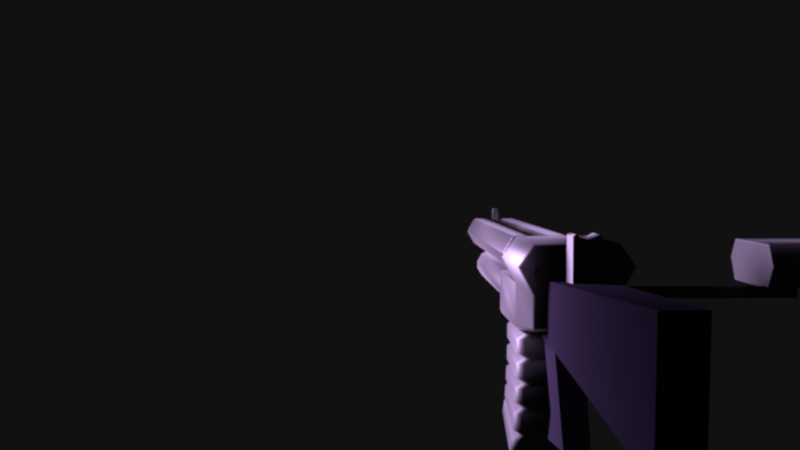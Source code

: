 # Source: autoshotgun.blend  (saved by Blender 2.79.0; exported with 4.5.12 LTS)
import bpy
from mathutils import Matrix  # noqa: F401  (used for matrix-valued properties, if any)

bpy.ops.wm.read_factory_settings(use_empty=True)
scene = bpy.context.scene
scene.name = 'Scene'

# ---- collections
col_collection_1 = bpy.data.collections.new('Collection 1'); scene.collection.children.link(col_collection_1)

# ---- materials (node trees are filled in below, after node groups)
mat_material_001 = bpy.data.materials.new('Material.001')
mat_material_001.alpha_threshold = 0.0
mat_material_001.roughness = 0.5
mat_material = bpy.data.materials.new('Material')
mat_material.alpha_threshold = 0.0
mat_material.roughness = 0.5
mat_material_002 = bpy.data.materials.new('Material.002')
mat_material_002.alpha_threshold = 0.0
mat_material_002.roughness = 0.5

# ---- node groups
ng_auto_smooth = bpy.data.node_groups.new('Auto Smooth', 'GeometryNodeTree')
_s = ng_auto_smooth.interface.new_socket(name='Geometry', in_out='OUTPUT', socket_type='NodeSocketGeometry')
_s = ng_auto_smooth.interface.new_socket(name='Geometry', in_out='INPUT', socket_type='NodeSocketGeometry')
_s = ng_auto_smooth.interface.new_socket(name='Angle', in_out='INPUT', socket_type='NodeSocketFloat')
_s.subtype = 'ANGLE'
_s.min_value = 0.0
_s.max_value = 3.142
ng_auto_smooth.is_modifier = True
_N = ng_auto_smooth.nodes; _L = ng_auto_smooth.links
n0 = _N.new('NodeGroupOutput'); n0.name = 'Group Output'; n0.location = (480, -100)
n1 = _N.new('NodeGroupInput'); n1.name = 'Group Input'; n1.location = (-420, -300)
n2 = _N.new('NodeGroupInput'); n2.name = 'Group Input.001'; n2.location = (-60, -100)
n3 = _N.new('GeometryNodeSetShadeSmooth'); n3.name = 'Set Shade Smooth'; n3.location = (120, -100)
n3.domain = 'EDGE'
n4 = _N.new('GeometryNodeSetShadeSmooth'); n4.name = 'Set Shade Smooth.001'; n4.location = (300, -100)
n5 = _N.new('GeometryNodeInputMeshEdgeAngle'); n5.name = 'Edge Angle'; n5.location = (-420, -220)
n6 = _N.new('GeometryNodeInputEdgeSmooth'); n6.name = 'Is Edge Smooth'; n6.location = (-60, -160)
n7 = _N.new('GeometryNodeInputShadeSmooth'); n7.name = 'Is Face Smooth'; n7.location = (-240, -340)
n8 = _N.new('FunctionNodeBooleanMath'); n8.name = 'Boolean Math'; n8.location = (-60, -220)
n9 = _N.new('FunctionNodeCompare'); n9.name = 'Compare'; n9.location = (-240, -180)
n9.operation = 'LESS_EQUAL'
_L.new(n5.outputs[0], n9.inputs[0])
_L.new(n4.outputs[0], n0.inputs[0])
_L.new(n1.outputs[1], n9.inputs[1])
_L.new(n9.outputs[0], n8.inputs[0])
_L.new(n7.outputs[0], n8.inputs[1])
_L.new(n2.outputs[0], n3.inputs[0])
_L.new(n6.outputs[0], n3.inputs[1])
_L.new(n3.outputs[0], n4.inputs[0])
_L.new(n8.outputs[0], n3.inputs[2])
n0.is_active_output = True

# ---- material node trees
mat_material_001.use_nodes = True; mat_material_001.node_tree.nodes.clear()
_N = mat_material_001.node_tree.nodes; _L = mat_material_001.node_tree.links
n0 = _N.new('ShaderNodeOutputMaterial'); n0.name = 'Material Output'; n0.location = (300, 300)
n1 = _N.new('ShaderNodeBsdfAnisotropic'); n1.name = 'Anisotropic BSDF'; n1.location = (10, 300)
n1.distribution = 'GGX'
n1.inputs[0].default_value = (0.2738, 0.2738, 0.2738, 1.0)
n1.inputs[1].default_value = 0.7472
n1.inputs[2].default_value = 0.2
_L.new(n1.outputs[0], n0.inputs[0])
n0.is_active_output = True
mat_material.use_nodes = True; mat_material.node_tree.nodes.clear()
_N = mat_material.node_tree.nodes; _L = mat_material.node_tree.links
n0 = _N.new('ShaderNodeOutputMaterial'); n0.name = 'Material Output'; n0.location = (300, 300)
n1 = _N.new('ShaderNodeBsdfPrincipled'); n1.name = 'Principled BSDF'; n1.location = (10, 300)
n1.width = 150
n1.subsurface_method = 'BURLEY'
n1.inputs[0].default_value = (0.01467, 0.01467, 0.01467, 1.0)
n1.inputs[1].default_value = 0.5667
n1.inputs[2].default_value = 0.5833
n1.inputs[3].default_value = 4.25
n1.inputs[9].default_value = (1.0, 1.0, 1.0)
n1.inputs[14].default_value = (0.8648, 0.8648, 0.8648, 1.0)
n1.inputs[15].default_value = 0.45
n1.inputs[24].default_value = 0.185
_L.new(n1.outputs[0], n0.inputs[0])
n0.is_active_output = True
mat_material_002.use_nodes = True; mat_material_002.node_tree.nodes.clear()
_N = mat_material_002.node_tree.nodes; _L = mat_material_002.node_tree.links
n0 = _N.new('ShaderNodeOutputMaterial'); n0.name = 'Material Output'; n0.location = (300, 300)
n1 = _N.new('ShaderNodeBsdfDiffuse'); n1.name = 'Diffuse BSDF'; n1.location = (10, 300)
n1.inputs[0].default_value = (0.0336, 0.02766, 0.04696, 1.0)
n1.inputs[1].default_value = 1.0
_L.new(n1.outputs[0], n0.inputs[0])
n0.is_active_output = True

# ---- world
world_world = bpy.data.worlds.new('World'); scene.world = world_world
world_world.color = (0.004896, 0.004896, 0.004896)
world_world.use_sun_shadow = False
world_world.sun_shadow_jitter_overblur = 0.0
world_world.cycles.sampling_method = 'MANUAL'

# ---- cameras
cam_camera = bpy.data.cameras.new('Camera')
cam_camera.clip_end = 100.0
cam_camera.lens = 35.0
cam_camera.sensor_width = 32.0
cam_camera.sensor_height = 18.0
cam_camera.display_size = 2.0
cam_camera.dof.focus_distance = 0.0

# ---- lights
light_point_001 = bpy.data.lights.new('Point.001', 'POINT')
light_point_001.color = (0.7598, 0.5168, 1.0)
light_point_001.transmission_factor = 0.0
light_point_001.energy = 20.0
light_point_001.shadow_buffer_clip_start = 0.5
light_point_001.shadow_soft_size = 0.1
light_point_001.shadow_maximum_resolution = 0.006
light_point_001.use_absolute_resolution = True
light_point_001.cycles.max_bounces = 0

# ---- meshes
me_cube_007 = bpy.data.meshes.new('Cube.007')
me_cube_007.from_pydata([(-0.01112, 0.002781, 0.006178), (-0.01112, 0.02503, 0.006178), (0.01112, 0.002781, 0.006178), (0.01112, 0.02503, 0.006178), (0.0, 0.02503, 0.006178), (0.0, 0.02503, 0.04783), (0.0, 0.002781, 0.006178), (0.0, 0.002781, 0.04783), (-0.009215, 0.002781, 0.05224), (-0.01112, 0.002781, 0.05104), (-0.01112, 0.02503, 0.05104), (-0.009215, 0.02503, 0.05224), (0.01112, 0.002781, 0.05104), (0.009215, 0.002781, 0.05224), (0.009215, 0.02503, 0.05224), (0.01112, 0.02503, 0.05104)], [], [(5, 11, 8, 7), (2, 12, 13, 7, 6), (0, 9, 10, 1), (4, 3, 2, 6), (1, 10, 11, 5, 4), (3, 15, 12, 2), (1, 4, 6, 0), (4, 5, 14, 15, 3), (14, 5, 7, 13), (8, 11, 10, 9), (14, 13, 12, 15), (6, 7, 8, 9, 0)])
me_cube_007.materials.append(mat_material_001)
me_cube_007.use_remesh_preserve_volume = False
me_cube_007.use_remesh_preserve_attributes = False
me_cube_007.use_mirror_vertex_groups = False
me_cube_007.update()
me_cube_006 = bpy.data.meshes.new('Cube.006')
me_cube_006.from_pydata([(-0.0355, -0.02894, 0.001096), (0.0355, -0.02894, 0.001096), (-0.03485, -0.02894, 0.04275), (-0.0481, -0.02894, 0.02415), (0.0481, -0.02894, 0.02415), (0.03485, -0.02894, 0.04275), (-0.03143, -0.02894, -0.04195), (-0.0355, -0.02894, -0.03786), (-0.03431, -0.02894, -0.04075), (-0.03143, 0.05647, -0.02953), (-0.03431, 0.05932, -0.02791), (0.0355, -0.02894, -0.03786), (0.03143, -0.02894, -0.04195), (0.03431, -0.02894, -0.04075), (0.03143, 0.05647, -0.02953), (0.03431, 0.05932, -0.02791), (-0.03345, 0.0605, 0.001096), (-0.0355, 0.05856, 0.001096), (0.0355, 0.05856, 0.001096), (0.03345, 0.0605, 0.001096), (-0.04591, 0.0605, 0.0239), (-0.0481, 0.05856, 0.02415), (-0.03385, 0.0605, 0.04082), (-0.03485, 0.05856, 0.04275), (0.03385, 0.0605, 0.04082), (0.03485, 0.05856, 0.04275), (0.04591, 0.0605, 0.0239), (0.0481, 0.05856, 0.02415), (-0.0355, 0.05856, -0.02513), (-0.03345, 0.0605, -0.02485), (-0.03484, 0.05984, -0.02654), (0.03345, 0.0605, -0.02485), (0.0355, 0.05856, -0.02513), (0.03484, 0.05984, -0.02654), (-0.0355, -0.0257, 0.001096), (-0.0481, -0.0257, 0.02415), (-0.0355, -0.0257, -0.03739), (0.0355, -0.0257, -0.03739), (0.0355, -0.0257, 0.001096), (0.0481, -0.0257, 0.02415), (-0.03485, -0.0257, 0.04275), (0.03485, -0.0257, 0.04275), (0.03218, -0.1301, 0.001096), (0.0355, -0.1267, 0.001096), (0.03453, -0.1291, 0.001096), (-0.0355, -0.1267, 0.001096), (-0.03218, -0.1301, 0.001096), (-0.03453, -0.1291, 0.001096), (0.03143, -0.1227, -0.04195), (0.02811, -0.126, -0.04195), (0.03046, -0.125, -0.04195), (0.0355, -0.1267, -0.03786), (0.03218, -0.1301, -0.03786), (0.03453, -0.1291, -0.03786), (0.03431, -0.1255, -0.04075), (0.03099, -0.1289, -0.04075), (0.03334, -0.1279, -0.04075), (-0.02811, -0.126, -0.04195), (-0.03143, -0.1227, -0.04195), (-0.03046, -0.125, -0.04195), (-0.03218, -0.1301, -0.03786), (-0.0355, -0.1267, -0.03786), (-0.03453, -0.1291, -0.03786), (-0.03099, -0.1289, -0.04075), (-0.03431, -0.1255, -0.04075), (-0.03334, -0.1279, -0.04075)], [], [(41, 5, 4, 39), (40, 23, 21, 35), (16, 20, 22, 24, 26, 19), (11, 51, 54, 13), (36, 34, 17, 28), (9, 14, 12, 6), (52, 42, 46, 60), (38, 39, 4, 1), (57, 49, 55, 63), (34, 35, 21, 17), (0, 7, 61, 45), (11, 1, 43, 51), (41, 40, 2, 5), (15, 10, 30, 29, 31, 33), (1, 4, 5, 2, 3, 0), (9, 6, 8, 10), (13, 15, 33, 32, 37, 11), (14, 9, 10, 15), (10, 8, 7, 36, 28, 30), (12, 14, 15, 13), (13, 54, 48, 12), (6, 58, 64, 8), (8, 64, 61, 7), (63, 55, 52, 60), (6, 12, 48, 50, 49, 57, 59, 58), (37, 38, 1, 11), (28, 29, 30), (31, 32, 33), (22, 20, 21, 23), (26, 24, 25, 27), (20, 16, 17, 21), (24, 22, 23, 25), (27, 18, 19, 26), (16, 29, 28, 17), (18, 32, 31, 19), (29, 16, 19, 31), (32, 18, 38, 37), (25, 23, 40, 41), (0, 3, 35, 34), (18, 27, 39, 38), (7, 0, 34, 36), (2, 40, 35, 3), (25, 41, 39, 27), (64, 58, 59, 65), (65, 59, 57, 63), (48, 54, 56, 50), (50, 56, 55, 49), (61, 64, 65, 62), (62, 65, 63, 60), (54, 51, 53, 56), (56, 53, 52, 55), (60, 46, 47, 62), (62, 47, 45, 61), (42, 52, 53, 44), (44, 53, 51, 43), (1, 0, 45, 47, 46, 42, 44, 43)])
me_cube_006.polygons.foreach_set('use_smooth', [True] * 56)
me_cube_006.materials.append(mat_material)
me_cube_006.use_remesh_preserve_volume = False
me_cube_006.use_remesh_preserve_attributes = False
me_cube_006.use_mirror_vertex_groups = False
me_cube_006.update()
me_cylinder_002 = bpy.data.meshes.new('Cylinder.002')
me_cylinder_002.from_pydata([(-0.01764, 0.02961, 0.0127), (-0.01764, -0.02961, 0.0127), (-0.02399, 0.02961, 0.01099), (-0.02399, -0.02961, 0.01099), (-0.02864, 0.02961, 0.006348), (-0.02864, -0.02961, 0.006348), (-0.03034, 0.02961, 2.459e-09), (-0.03034, -0.02961, 9.413e-11), (-0.02864, 0.02961, -0.006348), (-0.02864, -0.02961, -0.006348), (-0.02399, 0.02961, -0.01099), (-0.02399, -0.02961, -0.01099), (-0.01764, 0.02961, -0.0127), (-0.01764, -0.02961, -0.0127), (-0.01129, 0.02961, -0.01099), (-0.01129, -0.02961, -0.01099), (-0.006646, 0.02961, -0.006348), (-0.006646, -0.02961, -0.006348), (-0.004945, 0.02961, -2.271e-09), (-0.004945, -0.02961, -4.635e-09), (-0.006646, 0.02961, 0.006348), (-0.006646, -0.02961, 0.006348), (-0.01129, 0.02961, 0.01099), (-0.01129, -0.02961, 0.01099), (-0.01764, -0.02814, 0.0127), (-0.02399, -0.02814, 0.01099), (-0.02864, -0.02814, 0.006348), (-0.03034, -0.02814, 1.527e-10), (-0.02864, -0.02814, -0.006348), (-0.02399, -0.02814, -0.01099), (-0.01764, -0.02814, -0.0127), (-0.01129, -0.02814, -0.01099), (-0.006646, -0.02814, -0.006348), (-0.004945, -0.02814, -4.577e-09), (-0.006646, -0.02814, 0.006348), (-0.01129, -0.02814, 0.01099), (-0.02399, 0.02726, 0.01099), (-0.02864, 0.02726, 0.006348), (-0.03034, 0.02726, 2.441e-09), (-0.02864, 0.02726, -0.006348), (-0.02399, 0.02726, -0.01099), (-0.01764, 0.02726, -0.0127), (-0.01129, 0.02726, -0.01099), (-0.006646, 0.02726, -0.006348), (-0.004945, 0.02726, -2.288e-09), (-0.006646, 0.02726, 0.006348), (-0.01129, 0.02726, 0.01099), (-0.01764, 0.02726, 0.0127), (-0.01764, 0.02961, 0.01435), (-0.02481, 0.02961, 0.01242), (-0.02481, 0.02726, 0.01242), (-0.03007, 0.02961, 0.007174), (-0.03007, 0.02726, 0.007174), (-0.03199, 0.02961, 2.642e-09), (-0.03199, 0.02726, 2.623e-09), (-0.03007, 0.02961, -0.007173), (-0.03007, 0.02726, -0.007173), (-0.02481, 0.02961, -0.01242), (-0.02481, 0.02726, -0.01242), (-0.01764, 0.02961, -0.01435), (-0.01764, 0.02726, -0.01435), (-0.01047, 0.02961, -0.01242), (-0.01047, 0.02726, -0.01242), (-0.005216, 0.02961, -0.007174), (-0.005216, 0.02726, -0.007174), (-0.003294, 0.02961, -2.702e-09), (-0.003294, 0.02726, -2.722e-09), (-0.005216, 0.02961, 0.007173), (-0.005216, 0.02726, 0.007173), (-0.01047, 0.02961, 0.01242), (-0.01047, 0.02726, 0.01242), (-0.01764, 0.02726, 0.01435), (-0.01764, 0.01061, 0.01136), (-0.02332, 0.01061, 0.009839), (-0.02748, 0.01061, 0.005681), (-0.029, 0.01061, 1.759e-09), (-0.02748, 0.01061, -0.005681), (-0.02332, 0.01061, -0.009839), (-0.01764, 0.01061, -0.01136), (-0.01196, 0.01061, -0.009839), (-0.007801, 0.01061, -0.005681), (-0.006279, 0.01061, -2.473e-09), (-0.007801, 0.01061, 0.005681), (-0.01196, 0.01061, 0.009839), (-0.01764, 0.01406, 0.0127), (-0.01764, 0.01126, 0.01235), (-0.01764, 0.009964, 0.01235), (-0.01764, 0.007496, 0.0127), (-0.02399, 0.007496, 0.01099), (-0.02381, 0.009964, 0.01069), (-0.02381, 0.01126, 0.01069), (-0.02399, 0.01406, 0.01099), (-0.02864, 0.007496, 0.006348), (-0.02833, 0.009964, 0.006173), (-0.02833, 0.01126, 0.006173), (-0.02864, 0.01406, 0.006348), (-0.03034, 0.007496, 1.764e-09), (-0.02999, 0.009964, 1.838e-09), (-0.02999, 0.01126, 1.891e-09), (-0.03034, 0.01406, 2.02e-09), (-0.02864, 0.007496, -0.006348), (-0.02833, 0.009964, -0.006173), (-0.02833, 0.01126, -0.006173), (-0.02864, 0.01406, -0.006348), (-0.02399, 0.007496, -0.01099), (-0.02381, 0.009964, -0.01069), (-0.02381, 0.01126, -0.01069), (-0.02399, 0.01406, -0.01099), (-0.01764, 0.007496, -0.0127), (-0.01764, 0.009964, -0.01235), (-0.01764, 0.01126, -0.01235), (-0.01764, 0.01406, -0.0127), (-0.01129, 0.007496, -0.01099), (-0.01147, 0.009964, -0.01069), (-0.01147, 0.01126, -0.01069), (-0.01129, 0.01406, -0.01099), (-0.006646, 0.007496, -0.006348), (-0.006949, 0.009964, -0.006173), (-0.006949, 0.01126, -0.006173), (-0.006646, 0.01406, -0.006348), (-0.004945, 0.007496, -2.965e-09), (-0.005295, 0.009964, -2.761e-09), (-0.005295, 0.01126, -2.708e-09), (-0.004945, 0.01406, -2.709e-09), (-0.006646, 0.007496, 0.006348), (-0.006949, 0.009964, 0.006173), (-0.006949, 0.01126, 0.006173), (-0.006646, 0.01406, 0.006348), (-0.01129, 0.007496, 0.01099), (-0.01147, 0.009964, 0.01069), (-0.01147, 0.01126, 0.01069), (-0.01129, 0.01406, 0.01099)], [], [(24, 25, 3, 1), (25, 26, 5, 3), (26, 27, 7, 5), (27, 28, 9, 7), (28, 29, 11, 9), (29, 30, 13, 11), (30, 31, 15, 13), (31, 32, 17, 15), (32, 33, 19, 17), (33, 34, 21, 19), (3, 5, 7, 9, 11, 13, 15, 17, 19, 21, 23, 1), (34, 35, 23, 21), (35, 24, 1, 23), (0, 22, 20, 18, 16, 14, 12, 10, 8, 6, 4, 2), (93, 74, 75, 97), (125, 82, 83, 129), (121, 81, 82, 125), (117, 80, 81, 121), (113, 79, 80, 117), (109, 78, 79, 113), (105, 77, 78, 109), (101, 76, 77, 105), (97, 75, 76, 101), (72, 85, 90, 73), (20, 67, 65, 18), (10, 57, 55, 8), (47, 71, 50, 36), (42, 62, 64, 43), (0, 48, 69, 22), (14, 61, 59, 12), (4, 51, 49, 2), (41, 60, 62, 42), (40, 58, 60, 41), (18, 65, 63, 16), (8, 55, 53, 6), (39, 56, 58, 40), (48, 49, 50, 71), (49, 51, 52, 50), (51, 53, 54, 52), (53, 55, 56, 54), (55, 57, 58, 56), (57, 59, 60, 58), (59, 61, 62, 60), (61, 63, 64, 62), (63, 65, 66, 64), (65, 67, 68, 66), (67, 69, 70, 68), (69, 48, 71, 70), (43, 64, 66, 44), (36, 50, 52, 37), (44, 66, 68, 45), (6, 53, 51, 4), (16, 63, 61, 14), (37, 52, 54, 38), (2, 49, 48, 0), (45, 68, 70, 46), (38, 54, 56, 39), (12, 59, 57, 10), (22, 69, 67, 20), (46, 70, 71, 47), (73, 90, 94, 74), (74, 94, 98, 75), (75, 98, 102, 76), (76, 102, 106, 77), (77, 106, 110, 78), (78, 110, 114, 79), (79, 114, 118, 80), (80, 118, 122, 81), (81, 122, 126, 82), (82, 126, 130, 83), (129, 83, 72, 86), (87, 88, 25, 24), (47, 36, 91, 84), (128, 87, 24, 35), (36, 37, 95, 91), (88, 92, 26, 25), (37, 38, 99, 95), (92, 96, 27, 26), (38, 39, 103, 99), (96, 100, 28, 27), (39, 40, 107, 103), (100, 104, 29, 28), (40, 41, 111, 107), (104, 108, 30, 29), (41, 42, 115, 111), (108, 112, 31, 30), (42, 43, 119, 115), (112, 116, 32, 31), (43, 44, 123, 119), (116, 120, 33, 32), (44, 45, 127, 123), (120, 124, 34, 33), (45, 46, 131, 127), (86, 72, 73, 89), (46, 47, 84, 131), (89, 73, 74, 93), (87, 86, 89, 88), (91, 90, 85, 84), (88, 89, 93, 92), (95, 94, 90, 91), (92, 93, 97, 96), (99, 98, 94, 95), (96, 97, 101, 100), (103, 102, 98, 99), (100, 101, 105, 104), (107, 106, 102, 103), (104, 105, 109, 108), (111, 110, 106, 107), (108, 109, 113, 112), (115, 114, 110, 111), (112, 113, 117, 116), (119, 118, 114, 115), (116, 117, 121, 120), (123, 122, 118, 119), (120, 121, 125, 124), (127, 126, 122, 123), (124, 125, 129, 128), (131, 130, 126, 127), (128, 129, 86, 87), (84, 85, 130, 131), (83, 130, 85, 72), (124, 128, 35, 34)])
me_cylinder_002.polygons.foreach_set('use_smooth', [True] * 122)
me_cylinder_002.use_remesh_preserve_volume = False
me_cylinder_002.use_remesh_preserve_attributes = False
me_cylinder_002.use_mirror_vertex_groups = False
me_cylinder_002.update()
me_cylinder_003 = bpy.data.meshes.new('Cylinder.003')
me_cylinder_003.from_pydata([(0.01764, 0.02961, 0.0127), (0.01764, -0.02961, 0.0127), (0.02399, 0.02961, 0.01099), (0.02399, -0.02961, 0.01099), (0.02864, 0.02961, 0.006348), (0.02864, -0.02961, 0.006348), (0.03034, 0.02961, 2.459e-09), (0.03034, -0.02961, 9.413e-11), (0.02864, 0.02961, -0.006348), (0.02864, -0.02961, -0.006348), (0.02399, 0.02961, -0.01099), (0.02399, -0.02961, -0.01099), (0.01764, 0.02961, -0.0127), (0.01764, -0.02961, -0.0127), (0.01129, 0.02961, -0.01099), (0.01129, -0.02961, -0.01099), (0.006646, 0.02961, -0.006348), (0.006646, -0.02961, -0.006348), (0.004945, 0.02961, -2.271e-09), (0.004945, -0.02961, -4.635e-09), (0.006646, 0.02961, 0.006348), (0.006646, -0.02961, 0.006348), (0.01129, 0.02961, 0.01099), (0.01129, -0.02961, 0.01099), (0.01764, -0.02814, 0.0127), (0.02399, -0.02814, 0.01099), (0.02864, -0.02814, 0.006348), (0.03034, -0.02814, 1.527e-10), (0.02864, -0.02814, -0.006348), (0.02399, -0.02814, -0.01099), (0.01764, -0.02814, -0.0127), (0.01129, -0.02814, -0.01099), (0.006646, -0.02814, -0.006348), (0.004945, -0.02814, -4.577e-09), (0.006646, -0.02814, 0.006348), (0.01129, -0.02814, 0.01099), (0.02399, 0.02726, 0.01099), (0.02864, 0.02726, 0.006348), (0.03034, 0.02726, 2.441e-09), (0.02864, 0.02726, -0.006348), (0.02399, 0.02726, -0.01099), (0.01764, 0.02726, -0.0127), (0.01129, 0.02726, -0.01099), (0.006646, 0.02726, -0.006348), (0.004945, 0.02726, -2.288e-09), (0.006646, 0.02726, 0.006348), (0.01129, 0.02726, 0.01099), (0.01764, 0.02726, 0.0127), (0.01764, 0.02961, 0.01435), (0.02481, 0.02961, 0.01242), (0.02481, 0.02726, 0.01242), (0.03007, 0.02961, 0.007174), (0.03007, 0.02726, 0.007174), (0.03199, 0.02961, 2.642e-09), (0.03199, 0.02726, 2.623e-09), (0.03007, 0.02961, -0.007173), (0.03007, 0.02726, -0.007173), (0.02481, 0.02961, -0.01242), (0.02481, 0.02726, -0.01242), (0.01764, 0.02961, -0.01435), (0.01764, 0.02726, -0.01435), (0.01047, 0.02961, -0.01242), (0.01047, 0.02726, -0.01242), (0.005216, 0.02961, -0.007174), (0.005216, 0.02726, -0.007174), (0.003294, 0.02961, -2.702e-09), (0.003294, 0.02726, -2.722e-09), (0.005216, 0.02961, 0.007173), (0.005216, 0.02726, 0.007173), (0.01047, 0.02961, 0.01242), (0.01047, 0.02726, 0.01242), (0.01764, 0.02726, 0.01435), (0.01764, 0.01061, 0.01136), (0.02332, 0.01061, 0.009839), (0.02748, 0.01061, 0.005681), (0.029, 0.01061, 1.759e-09), (0.02748, 0.01061, -0.005681), (0.02332, 0.01061, -0.009839), (0.01764, 0.01061, -0.01136), (0.01196, 0.01061, -0.009839), (0.007801, 0.01061, -0.005681), (0.006279, 0.01061, -2.473e-09), (0.007801, 0.01061, 0.005681), (0.01196, 0.01061, 0.009839), (0.01764, 0.01406, 0.0127), (0.01764, 0.01126, 0.01235), (0.01764, 0.009964, 0.01235), (0.01764, 0.007496, 0.0127), (0.02399, 0.007496, 0.01099), (0.02381, 0.009964, 0.01069), (0.02381, 0.01126, 0.01069), (0.02399, 0.01406, 0.01099), (0.02864, 0.007496, 0.006348), (0.02833, 0.009964, 0.006173), (0.02833, 0.01126, 0.006173), (0.02864, 0.01406, 0.006348), (0.03034, 0.007496, 1.764e-09), (0.02999, 0.009964, 1.838e-09), (0.02999, 0.01126, 1.891e-09), (0.03034, 0.01406, 2.02e-09), (0.02864, 0.007496, -0.006348), (0.02833, 0.009964, -0.006173), (0.02833, 0.01126, -0.006173), (0.02864, 0.01406, -0.006348), (0.02399, 0.007496, -0.01099), (0.02381, 0.009964, -0.01069), (0.02381, 0.01126, -0.01069), (0.02399, 0.01406, -0.01099), (0.01764, 0.007496, -0.0127), (0.01764, 0.009964, -0.01235), (0.01764, 0.01126, -0.01235), (0.01764, 0.01406, -0.0127), (0.01129, 0.007496, -0.01099), (0.01147, 0.009964, -0.01069), (0.01147, 0.01126, -0.01069), (0.01129, 0.01406, -0.01099), (0.006646, 0.007496, -0.006348), (0.006949, 0.009964, -0.006173), (0.006949, 0.01126, -0.006173), (0.006646, 0.01406, -0.006348), (0.004945, 0.007496, -2.965e-09), (0.005295, 0.009964, -2.761e-09), (0.005295, 0.01126, -2.708e-09), (0.004945, 0.01406, -2.709e-09), (0.006646, 0.007496, 0.006348), (0.006949, 0.009964, 0.006173), (0.006949, 0.01126, 0.006173), (0.006646, 0.01406, 0.006348), (0.01129, 0.007496, 0.01099), (0.01147, 0.009964, 0.01069), (0.01147, 0.01126, 0.01069), (0.01129, 0.01406, 0.01099)], [], [(24, 1, 3, 25), (25, 3, 5, 26), (26, 5, 7, 27), (27, 7, 9, 28), (28, 9, 11, 29), (29, 11, 13, 30), (30, 13, 15, 31), (31, 15, 17, 32), (32, 17, 19, 33), (33, 19, 21, 34), (3, 1, 23, 21, 19, 17, 15, 13, 11, 9, 7, 5), (34, 21, 23, 35), (35, 23, 1, 24), (0, 2, 4, 6, 8, 10, 12, 14, 16, 18, 20, 22), (93, 97, 75, 74), (125, 129, 83, 82), (121, 125, 82, 81), (117, 121, 81, 80), (113, 117, 80, 79), (109, 113, 79, 78), (105, 109, 78, 77), (101, 105, 77, 76), (97, 101, 76, 75), (72, 73, 90, 85), (20, 18, 65, 67), (10, 8, 55, 57), (47, 36, 50, 71), (42, 43, 64, 62), (0, 22, 69, 48), (14, 12, 59, 61), (4, 2, 49, 51), (41, 42, 62, 60), (40, 41, 60, 58), (18, 16, 63, 65), (8, 6, 53, 55), (39, 40, 58, 56), (48, 71, 50, 49), (49, 50, 52, 51), (51, 52, 54, 53), (53, 54, 56, 55), (55, 56, 58, 57), (57, 58, 60, 59), (59, 60, 62, 61), (61, 62, 64, 63), (63, 64, 66, 65), (65, 66, 68, 67), (67, 68, 70, 69), (69, 70, 71, 48), (43, 44, 66, 64), (36, 37, 52, 50), (44, 45, 68, 66), (6, 4, 51, 53), (16, 14, 61, 63), (37, 38, 54, 52), (2, 0, 48, 49), (45, 46, 70, 68), (38, 39, 56, 54), (12, 10, 57, 59), (22, 20, 67, 69), (46, 47, 71, 70), (73, 74, 94, 90), (74, 75, 98, 94), (75, 76, 102, 98), (76, 77, 106, 102), (77, 78, 110, 106), (78, 79, 114, 110), (79, 80, 118, 114), (80, 81, 122, 118), (81, 82, 126, 122), (82, 83, 130, 126), (129, 86, 72, 83), (87, 24, 25, 88), (47, 84, 91, 36), (128, 35, 24, 87), (36, 91, 95, 37), (88, 25, 26, 92), (37, 95, 99, 38), (92, 26, 27, 96), (38, 99, 103, 39), (96, 27, 28, 100), (39, 103, 107, 40), (100, 28, 29, 104), (40, 107, 111, 41), (104, 29, 30, 108), (41, 111, 115, 42), (108, 30, 31, 112), (42, 115, 119, 43), (112, 31, 32, 116), (43, 119, 123, 44), (116, 32, 33, 120), (44, 123, 127, 45), (120, 33, 34, 124), (45, 127, 131, 46), (86, 89, 73, 72), (46, 131, 84, 47), (89, 93, 74, 73), (87, 88, 89, 86), (91, 84, 85, 90), (88, 92, 93, 89), (95, 91, 90, 94), (92, 96, 97, 93), (99, 95, 94, 98), (96, 100, 101, 97), (103, 99, 98, 102), (100, 104, 105, 101), (107, 103, 102, 106), (104, 108, 109, 105), (111, 107, 106, 110), (108, 112, 113, 109), (115, 111, 110, 114), (112, 116, 117, 113), (119, 115, 114, 118), (116, 120, 121, 117), (123, 119, 118, 122), (120, 124, 125, 121), (127, 123, 122, 126), (124, 128, 129, 125), (131, 127, 126, 130), (128, 87, 86, 129), (84, 131, 130, 85), (83, 72, 85, 130), (124, 34, 35, 128)])
me_cylinder_003.polygons.foreach_set('use_smooth', [True] * 122)
me_cylinder_003.use_remesh_preserve_volume = False
me_cylinder_003.use_remesh_preserve_attributes = False
me_cylinder_003.use_mirror_vertex_groups = False
me_cylinder_003.update()
me_cube_003 = bpy.data.meshes.new('Cube.003')
me_cube_003.from_pydata([(-0.02591, -0.128, -0.1387), (-0.03302, -0.1228, -0.1414), (-0.02946, -0.1273, -0.139), (-0.03207, -0.1254, -0.14), (-0.03302, -0.09429, -0.02161), (-0.02591, -0.1002, -0.02114), (-0.03207, -0.09727, -0.02137), (-0.02946, -0.09943, -0.0212), (-0.03302, -0.07486, -0.1666), (-0.02591, -0.06955, -0.1694), (-0.03207, -0.07222, -0.168), (-0.02946, -0.07027, -0.169), (-0.02591, -0.03404, -0.02641), (-0.03302, -0.04005, -0.02593), (-0.02946, -0.03486, -0.02634), (-0.03207, -0.03707, -0.02616), (0.03302, -0.1228, -0.1414), (0.02591, -0.128, -0.1387), (0.03207, -0.1254, -0.14), (0.02946, -0.1273, -0.139), (0.02591, -0.1002, -0.02114), (0.03302, -0.09429, -0.02161), (0.02946, -0.09943, -0.0212), (0.03207, -0.09727, -0.02137), (0.02591, -0.06955, -0.1694), (0.03302, -0.07486, -0.1666), (0.02946, -0.07027, -0.169), (0.03207, -0.07222, -0.168), (0.03302, -0.04005, -0.02593), (0.02591, -0.03404, -0.02641), (0.03207, -0.03707, -0.02616), (0.02946, -0.03486, -0.02634), (-0.02591, -0.1142, -0.1203), (-0.03302, -0.1087, -0.1223), (-0.02946, -0.1134, -0.1205), (-0.03207, -0.1114, -0.1212), (-0.03302, -0.1127, -0.1287), (-0.02591, -0.1181, -0.1264), (-0.03207, -0.1154, -0.1275), (-0.02946, -0.1173, -0.1267), (-0.0262, -0.1105, -0.1257), (-0.01908, -0.1161, -0.1235), (-0.02525, -0.1133, -0.1246), (-0.02264, -0.1153, -0.1237), (-0.02591, -0.1078, -0.1022), (-0.03302, -0.1021, -0.1033), (-0.02946, -0.107, -0.1023), (-0.03207, -0.1049, -0.1027), (-0.03302, -0.1043, -0.1113), (-0.02591, -0.1099, -0.1099), (-0.03207, -0.1071, -0.1105), (-0.02946, -0.1091, -0.11), (-0.0262, -0.1031, -0.1073), (-0.01908, -0.1089, -0.1062), (-0.02525, -0.1059, -0.1067), (-0.02264, -0.1081, -0.1063), (-0.02591, -0.1017, -0.08126), (-0.03302, -0.09575, -0.08191), (-0.02946, -0.1009, -0.08133), (-0.03207, -0.09878, -0.08157), (-0.03302, -0.09793, -0.09046), (-0.02591, -0.1039, -0.0897), (-0.03207, -0.1009, -0.09007), (-0.02946, -0.1031, -0.08979), (-0.0262, -0.09654, -0.0862), (-0.01908, -0.1026, -0.08549), (-0.02525, -0.09962, -0.08585), (-0.02264, -0.1018, -0.0856), (-0.02591, -0.09936, -0.05974), (-0.03302, -0.09339, -0.06022), (-0.02946, -0.09857, -0.0598), (-0.03207, -0.09641, -0.05998), (-0.03302, -0.09387, -0.06883), (-0.02591, -0.09985, -0.0683), (-0.03207, -0.09689, -0.06855), (-0.02946, -0.09906, -0.06836), (-0.0262, -0.09345, -0.06454), (-0.01908, -0.09949, -0.06402), (-0.02525, -0.09649, -0.06429), (-0.02264, -0.0987, -0.06409), (-0.02591, -0.09951, -0.03824), (-0.03302, -0.09358, -0.03871), (-0.02946, -0.09873, -0.0383), (-0.03207, -0.09657, -0.03847), (-0.03302, -0.09338, -0.04718), (-0.02591, -0.09931, -0.04672), (-0.03207, -0.09638, -0.04695), (-0.02946, -0.09853, -0.04678), (-0.0262, -0.09336, -0.04294), (-0.01908, -0.09935, -0.04247), (-0.02525, -0.09636, -0.0427), (-0.02264, -0.09856, -0.04253), (-0.02591, -0.03277, -0.05199), (-0.03302, -0.03884, -0.0515), (-0.02946, -0.0336, -0.05192), (-0.03207, -0.03584, -0.05174), (-0.03302, -0.03912, -0.04305), (-0.02591, -0.03307, -0.04353), (-0.03207, -0.03613, -0.04329), (-0.02946, -0.0339, -0.04346), (-0.01908, -0.03287, -0.04776), (-0.0262, -0.03885, -0.04728), (-0.02264, -0.03368, -0.0477), (-0.02525, -0.03587, -0.04752), (-0.02591, -0.03234, -0.0743), (-0.03302, -0.03851, -0.07376), (-0.02946, -0.0332, -0.07422), (-0.03207, -0.03548, -0.07403), (-0.03302, -0.03835, -0.06468), (-0.02591, -0.03224, -0.06518), (-0.03207, -0.03534, -0.06493), (-0.02946, -0.03308, -0.06512), (-0.01908, -0.03216, -0.06968), (-0.0262, -0.03819, -0.06919), (-0.02264, -0.03297, -0.06963), (-0.02525, -0.03517, -0.06945), (-0.02591, -0.03659, -0.09825), (-0.03302, -0.04279, -0.0975), (-0.02946, -0.03745, -0.09814), (-0.03207, -0.03974, -0.09787), (-0.03302, -0.04036, -0.08799), (-0.02591, -0.03416, -0.08865), (-0.03207, -0.03731, -0.08832), (-0.02946, -0.03502, -0.08855), (-0.01908, -0.03517, -0.09339), (-0.0262, -0.04126, -0.09276), (-0.02264, -0.03602, -0.09335), (-0.02525, -0.03825, -0.09311), (-0.02591, -0.04542, -0.1241), (-0.03302, -0.0513, -0.1231), (-0.02946, -0.04623, -0.1239), (-0.03207, -0.0484, -0.1236), (-0.03302, -0.04805, -0.1121), (-0.02591, -0.04198, -0.1129), (-0.03207, -0.04506, -0.1125), (-0.02946, -0.04282, -0.1128), (-0.01908, -0.04364, -0.1181), (-0.0262, -0.04952, -0.1176), (-0.02264, -0.04447, -0.1182), (-0.02525, -0.04662, -0.118), (-0.02591, -0.0575, -0.1528), (-0.03302, -0.06306, -0.1505), (-0.02946, -0.05826, -0.1525), (-0.03207, -0.0603, -0.1516), (-0.03302, -0.05757, -0.1404), (-0.02591, -0.05184, -0.1421), (-0.03207, -0.05473, -0.1412), (-0.02946, -0.05263, -0.1418), (-0.01908, -0.05439, -0.1472), (-0.0262, -0.06009, -0.1457), (-0.02264, -0.05526, -0.1473), (-0.02525, -0.05734, -0.1467), (0.03302, -0.03884, -0.0515), (0.02591, -0.03277, -0.05199), (0.03207, -0.03584, -0.05174), (0.02946, -0.0336, -0.05192), (0.02591, -0.03307, -0.04353), (0.03302, -0.03912, -0.04305), (0.02946, -0.0339, -0.04346), (0.03207, -0.03613, -0.04329), (0.0262, -0.03885, -0.04728), (0.01908, -0.03287, -0.04776), (0.02525, -0.03587, -0.04752), (0.02264, -0.03368, -0.0477), (0.03302, -0.03851, -0.07376), (0.02591, -0.03234, -0.0743), (0.03207, -0.03548, -0.07403), (0.02946, -0.0332, -0.07422), (0.02591, -0.03224, -0.06518), (0.03302, -0.03835, -0.06468), (0.02946, -0.03308, -0.06512), (0.03207, -0.03534, -0.06493), (0.0262, -0.03819, -0.06919), (0.01908, -0.03216, -0.06968), (0.02525, -0.03517, -0.06945), (0.02264, -0.03297, -0.06963), (0.03302, -0.04279, -0.0975), (0.02591, -0.03659, -0.09825), (0.03207, -0.03974, -0.09787), (0.02946, -0.03745, -0.09814), (0.02591, -0.03416, -0.08865), (0.03302, -0.04036, -0.08799), (0.02946, -0.03502, -0.08855), (0.03207, -0.03731, -0.08832), (0.0262, -0.04126, -0.09276), (0.01908, -0.03517, -0.09339), (0.02525, -0.03825, -0.09311), (0.02264, -0.03602, -0.09335), (0.03302, -0.0513, -0.1231), (0.02591, -0.04542, -0.1241), (0.03207, -0.0484, -0.1236), (0.02946, -0.04623, -0.1239), (0.02591, -0.04198, -0.1129), (0.03302, -0.04805, -0.1121), (0.02946, -0.04282, -0.1128), (0.03207, -0.04506, -0.1125), (0.0262, -0.04952, -0.1176), (0.01908, -0.04364, -0.1181), (0.02525, -0.04662, -0.118), (0.02264, -0.04447, -0.1182), (0.03302, -0.06306, -0.1505), (0.02591, -0.0575, -0.1528), (0.03207, -0.0603, -0.1516), (0.02946, -0.05826, -0.1525), (0.02591, -0.05184, -0.1421), (0.03302, -0.05757, -0.1404), (0.02946, -0.05263, -0.1418), (0.03207, -0.05473, -0.1412), (0.0262, -0.06009, -0.1457), (0.01908, -0.05439, -0.1472), (0.02525, -0.05734, -0.1467), (0.02264, -0.05526, -0.1473), (0.02591, -0.09931, -0.04672), (0.03302, -0.09338, -0.04718), (0.02946, -0.09853, -0.04678), (0.03207, -0.09638, -0.04695), (0.03302, -0.09358, -0.03871), (0.02591, -0.09951, -0.03824), (0.03207, -0.09657, -0.03847), (0.02946, -0.09873, -0.0383), (0.01908, -0.09935, -0.04247), (0.0262, -0.09336, -0.04294), (0.02264, -0.09856, -0.04253), (0.02525, -0.09636, -0.0427), (0.02591, -0.09985, -0.0683), (0.03302, -0.09387, -0.06883), (0.02946, -0.09906, -0.06836), (0.03207, -0.09689, -0.06855), (0.03302, -0.09339, -0.06022), (0.02591, -0.09936, -0.05974), (0.03207, -0.09641, -0.05998), (0.02946, -0.09857, -0.0598), (0.01908, -0.09949, -0.06402), (0.0262, -0.09345, -0.06454), (0.02264, -0.0987, -0.06409), (0.02525, -0.09649, -0.06429), (0.02591, -0.1039, -0.0897), (0.03302, -0.09793, -0.09046), (0.02946, -0.1031, -0.08979), (0.03207, -0.1009, -0.09007), (0.03302, -0.09575, -0.08191), (0.02591, -0.1017, -0.08126), (0.03207, -0.09878, -0.08157), (0.02946, -0.1009, -0.08133), (0.01908, -0.1026, -0.08549), (0.0262, -0.09654, -0.0862), (0.02264, -0.1018, -0.0856), (0.02525, -0.09962, -0.08585), (0.02591, -0.1099, -0.1099), (0.03302, -0.1043, -0.1113), (0.02946, -0.1091, -0.11), (0.03207, -0.1071, -0.1105), (0.03302, -0.1021, -0.1033), (0.02591, -0.1078, -0.1022), (0.03207, -0.1049, -0.1027), (0.02946, -0.107, -0.1023), (0.01908, -0.1089, -0.1062), (0.0262, -0.1031, -0.1073), (0.02264, -0.1081, -0.1063), (0.02525, -0.1059, -0.1067), (0.02591, -0.1181, -0.1264), (0.03302, -0.1127, -0.1287), (0.02946, -0.1173, -0.1267), (0.03207, -0.1154, -0.1275), (0.03302, -0.1087, -0.1223), (0.02591, -0.1142, -0.1203), (0.03207, -0.1114, -0.1212), (0.02946, -0.1134, -0.1205), (0.01908, -0.1161, -0.1235), (0.0262, -0.1105, -0.1257), (0.02264, -0.1153, -0.1237), (0.02525, -0.1133, -0.1246)], [], [(25, 200, 261, 16), (97, 156, 161, 100), (157, 216, 221, 160), (9, 140, 201, 24), (17, 260, 37, 0), (217, 20, 5, 80), (265, 248, 49, 32), (253, 236, 61, 44), (241, 224, 73, 56), (229, 212, 85, 68), (81, 4, 13, 96), (157, 28, 21, 216), (193, 252, 257, 196), (181, 240, 245, 184), (169, 228, 233, 172), (265, 32, 41, 268), (97, 12, 29, 156), (133, 192, 197, 136), (121, 180, 185, 124), (109, 168, 173, 112), (28, 30, 31, 29, 12, 14, 15, 13, 4, 6, 7, 5, 20, 22, 23, 21), (40, 149, 141, 36), (52, 137, 129, 48), (64, 125, 117, 60), (76, 113, 105, 72), (33, 144, 149, 40), (253, 44, 53, 256), (45, 132, 137, 52), (241, 56, 65, 244), (57, 120, 125, 64), (229, 68, 77, 232), (69, 108, 113, 76), (217, 80, 89, 220), (81, 96, 101, 88), (100, 161, 153, 92), (205, 264, 269, 208), (208, 269, 261, 200), (205, 188, 249, 264), (196, 257, 249, 188), (193, 176, 237, 252), (184, 245, 237, 176), (181, 164, 225, 240), (172, 233, 225, 164), (169, 152, 213, 228), (160, 221, 213, 152), (145, 204, 209, 148), (148, 209, 201, 140), (145, 128, 189, 204), (136, 197, 189, 128), (133, 116, 177, 192), (124, 185, 177, 116), (121, 104, 165, 180), (112, 173, 165, 104), (109, 92, 153, 168), (33, 48, 129, 144), (268, 41, 37, 260), (45, 60, 117, 132), (256, 53, 49, 248), (57, 72, 105, 120), (244, 65, 61, 236), (69, 84, 93, 108), (232, 77, 73, 224), (88, 101, 93, 84), (220, 89, 85, 212), (8, 10, 11, 9, 24, 26, 27, 25, 16, 18, 19, 17, 0, 2, 3, 1), (269, 264, 266, 271), (271, 266, 267, 270), (270, 267, 265, 268), (33, 40, 42, 35), (35, 42, 43, 34), (34, 43, 41, 32), (261, 269, 271, 263), (263, 271, 270, 262), (262, 270, 268, 260), (40, 36, 38, 42), (42, 38, 39, 43), (43, 39, 37, 41), (257, 252, 254, 259), (259, 254, 255, 258), (258, 255, 253, 256), (45, 52, 54, 47), (47, 54, 55, 46), (46, 55, 53, 44), (249, 257, 259, 251), (251, 259, 258, 250), (250, 258, 256, 248), (52, 48, 50, 54), (54, 50, 51, 55), (55, 51, 49, 53), (245, 240, 242, 247), (247, 242, 243, 246), (246, 243, 241, 244), (57, 64, 66, 59), (59, 66, 67, 58), (58, 67, 65, 56), (237, 245, 247, 239), (239, 247, 246, 238), (238, 246, 244, 236), (64, 60, 62, 66), (66, 62, 63, 67), (67, 63, 61, 65), (233, 228, 230, 235), (235, 230, 231, 234), (234, 231, 229, 232), (69, 76, 78, 71), (71, 78, 79, 70), (70, 79, 77, 68), (225, 233, 235, 227), (227, 235, 234, 226), (226, 234, 232, 224), (76, 72, 74, 78), (78, 74, 75, 79), (79, 75, 73, 77), (221, 216, 218, 223), (223, 218, 219, 222), (222, 219, 217, 220), (81, 88, 90, 83), (83, 90, 91, 82), (82, 91, 89, 80), (213, 221, 223, 215), (215, 223, 222, 214), (214, 222, 220, 212), (88, 84, 86, 90), (90, 86, 87, 91), (91, 87, 85, 89), (209, 204, 206, 211), (211, 206, 207, 210), (210, 207, 205, 208), (201, 209, 211, 203), (203, 211, 210, 202), (202, 210, 208, 200), (197, 192, 194, 199), (199, 194, 195, 198), (198, 195, 193, 196), (189, 197, 199, 191), (191, 199, 198, 190), (190, 198, 196, 188), (185, 180, 182, 187), (187, 182, 183, 186), (186, 183, 181, 184), (177, 185, 187, 179), (179, 187, 186, 178), (178, 186, 184, 176), (173, 168, 170, 175), (175, 170, 171, 174), (174, 171, 169, 172), (165, 173, 175, 167), (167, 175, 174, 166), (166, 174, 172, 164), (161, 156, 158, 163), (163, 158, 159, 162), (162, 159, 157, 160), (153, 161, 163, 155), (155, 163, 162, 154), (154, 162, 160, 152), (149, 144, 146, 151), (151, 146, 147, 150), (150, 147, 145, 148), (141, 149, 151, 143), (143, 151, 150, 142), (142, 150, 148, 140), (137, 132, 134, 139), (139, 134, 135, 138), (138, 135, 133, 136), (129, 137, 139, 131), (131, 139, 138, 130), (130, 138, 136, 128), (125, 120, 122, 127), (127, 122, 123, 126), (126, 123, 121, 124), (117, 125, 127, 119), (119, 127, 126, 118), (118, 126, 124, 116), (113, 108, 110, 115), (115, 110, 111, 114), (114, 111, 109, 112), (105, 113, 115, 107), (107, 115, 114, 106), (106, 114, 112, 104), (101, 96, 98, 103), (103, 98, 99, 102), (102, 99, 97, 100), (93, 101, 103, 95), (95, 103, 102, 94), (94, 102, 100, 92), (0, 37, 39, 2), (2, 39, 38, 3), (3, 38, 36, 1), (140, 9, 11, 142), (142, 11, 10, 143), (143, 10, 8, 141), (16, 261, 263, 18), (18, 263, 262, 19), (19, 262, 260, 17), (32, 49, 51, 34), (34, 51, 50, 35), (35, 50, 48, 33), (128, 145, 147, 130), (130, 147, 146, 131), (131, 146, 144, 129), (264, 249, 251, 266), (266, 251, 250, 267), (267, 250, 248, 265), (44, 61, 63, 46), (46, 63, 62, 47), (47, 62, 60, 45), (116, 133, 135, 118), (118, 135, 134, 119), (119, 134, 132, 117), (252, 237, 239, 254), (254, 239, 238, 255), (255, 238, 236, 253), (56, 73, 75, 58), (58, 75, 74, 59), (59, 74, 72, 57), (104, 121, 123, 106), (106, 123, 122, 107), (107, 122, 120, 105), (240, 225, 227, 242), (242, 227, 226, 243), (243, 226, 224, 241), (68, 85, 87, 70), (70, 87, 86, 71), (71, 86, 84, 69), (92, 109, 111, 94), (94, 111, 110, 95), (95, 110, 108, 93), (228, 213, 215, 230), (230, 215, 214, 231), (231, 214, 212, 229), (216, 21, 23, 218), (218, 23, 22, 219), (219, 22, 20, 217), (4, 81, 83, 6), (6, 83, 82, 7), (7, 82, 80, 5), (12, 97, 99, 14), (14, 99, 98, 15), (15, 98, 96, 13), (28, 157, 159, 30), (30, 159, 158, 31), (31, 158, 156, 29), (152, 169, 171, 154), (154, 171, 170, 155), (155, 170, 168, 153), (164, 181, 183, 166), (166, 183, 182, 167), (167, 182, 180, 165), (176, 193, 195, 178), (178, 195, 194, 179), (179, 194, 192, 177), (188, 205, 207, 190), (190, 207, 206, 191), (191, 206, 204, 189), (200, 25, 27, 202), (202, 27, 26, 203), (203, 26, 24, 201), (1, 36, 141, 8)])
me_cube_003.polygons.foreach_set('use_smooth', [True] * 258)
me_cube_003.materials.append(mat_material_001)
me_cube_003.use_remesh_preserve_volume = False
me_cube_003.use_remesh_preserve_attributes = False
me_cube_003.use_mirror_vertex_groups = False
me_cube_003.update()
me_cylinder_001 = bpy.data.meshes.new('Cylinder.001')
me_cylinder_001.from_pydata([(0.02245, -0.1001, 0.003139), (0.02945, -0.1001, -0.0009035), (0.03478, -0.1001, -0.01014), (0.03478, -0.1001, -0.01822), (0.02945, -0.1001, -0.02746), (0.02245, -0.1001, -0.0315), (0.01178, -0.1001, -0.0315), (0.00478, -0.1001, -0.02746), (-0.0005519, -0.1001, -0.01822), (-0.0005519, -0.1001, -0.01014), (0.00478, -0.1001, -0.0009035), (0.01178, -0.1001, 0.003139), (0.02755, -0.3462, -0.004196), (0.02055, -0.3462, -0.0001541), (0.02945, -0.3429, -0.0009035), (0.02245, -0.3429, 0.003139), (0.03098, -0.3462, -0.01822), (0.03098, -0.3462, -0.01014), (0.03478, -0.3429, -0.01822), (0.03478, -0.3429, -0.01014), (0.02055, -0.3462, -0.02821), (0.02755, -0.3462, -0.02417), (0.02245, -0.3429, -0.0315), (0.02945, -0.3429, -0.02746), (0.006682, -0.3462, -0.02417), (0.01368, -0.3462, -0.02821), (0.00478, -0.3429, -0.02746), (0.01178, -0.3429, -0.0315), (0.00325, -0.3462, -0.01014), (0.00325, -0.3462, -0.01822), (-0.000552, -0.3429, -0.01014), (-0.000552, -0.3429, -0.01822), (0.01368, -0.3462, -0.0001541), (0.006682, -0.3462, -0.004196), (0.01178, -0.3429, 0.003139), (0.00478, -0.3429, -0.0009035), (0.02945, -0.1028, -0.0009035), (0.02245, -0.1028, 0.003139), (0.03478, -0.1028, -0.01014), (0.03478, -0.1028, -0.01822), (0.01178, -0.1028, 0.003139), (0.00478, -0.1028, -0.0009035), (0.02945, -0.1028, -0.02746), (0.02245, -0.1028, -0.0315), (0.01178, -0.1028, -0.0315), (0.00478, -0.1028, -0.02746), (-0.0005519, -0.1028, -0.01822), (-0.0005519, -0.1028, -0.01014), (-0.02245, -0.1001, 0.003139), (-0.02945, -0.1001, -0.0009035), (-0.03478, -0.1001, -0.01014), (-0.03478, -0.1001, -0.01822), (-0.02945, -0.1001, -0.02746), (-0.02245, -0.1001, -0.0315), (-0.01178, -0.1001, -0.0315), (-0.00478, -0.1001, -0.02746), (0.0005519, -0.1001, -0.01822), (0.0005519, -0.1001, -0.01014), (-0.00478, -0.1001, -0.0009035), (-0.01178, -0.1001, 0.003139), (-0.02755, -0.3462, -0.004196), (-0.02055, -0.3462, -0.0001541), (-0.02945, -0.3429, -0.0009035), (-0.02245, -0.3429, 0.003139), (-0.03098, -0.3462, -0.01822), (-0.03098, -0.3462, -0.01014), (-0.03478, -0.3429, -0.01822), (-0.03478, -0.3429, -0.01014), (-0.02055, -0.3462, -0.02821), (-0.02755, -0.3462, -0.02417), (-0.02245, -0.3429, -0.0315), (-0.02945, -0.3429, -0.02746), (-0.006682, -0.3462, -0.02417), (-0.01368, -0.3462, -0.02821), (-0.00478, -0.3429, -0.02746), (-0.01178, -0.3429, -0.0315), (-0.00325, -0.3462, -0.01014), (-0.00325, -0.3462, -0.01822), (0.000552, -0.3429, -0.01014), (0.000552, -0.3429, -0.01822), (-0.01368, -0.3462, -0.0001541), (-0.006682, -0.3462, -0.004196), (-0.01178, -0.3429, 0.003139), (-0.00478, -0.3429, -0.0009035), (-0.02945, -0.1028, -0.0009035), (-0.02245, -0.1028, 0.003139), (-0.03478, -0.1028, -0.01014), (-0.03478, -0.1028, -0.01822), (-0.01178, -0.1028, 0.003139), (-0.00478, -0.1028, -0.0009035), (-0.02945, -0.1028, -0.02746), (-0.02245, -0.1028, -0.0315), (-0.01178, -0.1028, -0.0315), (-0.00478, -0.1028, -0.02746), (0.0005519, -0.1028, -0.01822), (0.0005519, -0.1028, -0.01014)], [], [(23, 18, 16, 21), (31, 26, 24, 29), (35, 30, 28, 33), (40, 34, 15, 37), (27, 22, 20, 25), (11, 40, 37, 0), (16, 17, 12, 13, 32, 33, 28, 29, 24, 25, 20, 21), (39, 18, 23, 42), (43, 22, 27, 44), (45, 26, 31, 46), (47, 30, 35, 41), (19, 14, 12, 17), (36, 14, 19, 38), (5, 43, 44, 6), (0, 1, 2, 3, 4, 5, 6, 7, 8, 9, 10, 11), (15, 34, 32, 13), (9, 47, 41, 10), (7, 45, 46, 8), (3, 39, 42, 4), (16, 18, 19, 17), (15, 13, 12, 14), (20, 22, 23, 21), (24, 26, 27, 25), (28, 30, 31, 29), (32, 34, 35, 33), (37, 15, 14, 36), (39, 3, 2, 38), (41, 35, 34, 40), (43, 5, 4, 42), (45, 7, 6, 44), (47, 9, 8, 46), (0, 37, 36, 1), (18, 39, 38, 19), (10, 41, 40, 11), (22, 43, 42, 23), (26, 45, 44, 27), (30, 47, 46, 31), (1, 36, 38, 2), (71, 69, 64, 66), (79, 77, 72, 74), (83, 81, 76, 78), (88, 85, 63, 82), (75, 73, 68, 70), (59, 48, 85, 88), (64, 69, 68, 73, 72, 77, 76, 81, 80, 61, 60, 65), (87, 90, 71, 66), (91, 92, 75, 70), (93, 94, 79, 74), (95, 89, 83, 78), (67, 65, 60, 62), (84, 86, 67, 62), (53, 54, 92, 91), (48, 59, 58, 57, 56, 55, 54, 53, 52, 51, 50, 49), (63, 61, 80, 82), (57, 58, 89, 95), (55, 56, 94, 93), (51, 52, 90, 87), (64, 65, 67, 66), (63, 62, 60, 61), (68, 69, 71, 70), (72, 73, 75, 74), (76, 77, 79, 78), (80, 81, 83, 82), (85, 84, 62, 63), (87, 86, 50, 51), (89, 88, 82, 83), (91, 90, 52, 53), (93, 92, 54, 55), (95, 94, 56, 57), (48, 49, 84, 85), (66, 67, 86, 87), (58, 59, 88, 89), (70, 71, 90, 91), (74, 75, 92, 93), (78, 79, 94, 95), (49, 50, 86, 84)])
me_cylinder_001.polygons.foreach_set('use_smooth', [True] * 76)
me_cylinder_001.materials.append(mat_material)
me_cylinder_001.use_remesh_preserve_volume = False
me_cylinder_001.use_remesh_preserve_attributes = False
me_cylinder_001.use_mirror_vertex_groups = False
me_cylinder_001.update()
me_cylinder = bpy.data.meshes.new('Cylinder')
me_cylinder.from_pydata([(0.01764, -0.1423, 0.03363), (0.02399, -0.1423, 0.03193), (0.02864, -0.1423, 0.02728), (0.03034, -0.1423, 0.02093), (0.02864, -0.1423, 0.01459), (0.02399, -0.1423, 0.009939), (0.01764, -0.1423, 0.008238), (0.01129, -0.1423, 0.009939), (0.006646, -0.1423, 0.01459), (0.004945, -0.1423, 0.02093), (0.006646, -0.1423, 0.02728), (0.01129, -0.1423, 0.03193), (0.01764, -0.1408, 0.03363), (0.02399, -0.1408, 0.03193), (0.02864, -0.1408, 0.02728), (0.03034, -0.1408, 0.02093), (0.02864, -0.1408, 0.01459), (0.02399, -0.1408, 0.009939), (0.01764, -0.1408, 0.008238), (0.01129, -0.1408, 0.009939), (0.006646, -0.1408, 0.01459), (0.004945, -0.1408, 0.02093), (0.006646, -0.1408, 0.02728), (0.01129, -0.1408, 0.03193), (-0.01764, -0.1423, 0.03363), (-0.02399, -0.1423, 0.03193), (-0.02864, -0.1423, 0.02728), (-0.03034, -0.1423, 0.02093), (-0.02864, -0.1423, 0.01459), (-0.02399, -0.1423, 0.009939), (-0.01764, -0.1423, 0.008238), (-0.01129, -0.1423, 0.009939), (-0.006646, -0.1423, 0.01459), (-0.004945, -0.1423, 0.02093), (-0.006646, -0.1423, 0.02728), (-0.01129, -0.1423, 0.03193), (-0.01764, -0.1408, 0.03363), (-0.02399, -0.1408, 0.03193), (-0.02864, -0.1408, 0.02728), (-0.03034, -0.1408, 0.02093), (-0.02864, -0.1408, 0.01459), (-0.02399, -0.1408, 0.009939), (-0.01764, -0.1408, 0.008238), (-0.01129, -0.1408, 0.009939), (-0.006646, -0.1408, 0.01459), (-0.004945, -0.1408, 0.02093), (-0.006646, -0.1408, 0.02728), (-0.01129, -0.1408, 0.03193), (0.004676, -0.4328, 0.0323), (0.007114, -0.4328, 0.03824), (-0.004676, -0.4328, 0.0323), (0.0, -0.4328, 0.02092), (-0.002522, -0.4328, 0.05208), (-0.002522, -0.4495, 0.05208), (0.002522, -0.4495, 0.05208), (0.002522, -0.4328, 0.05208), (-0.009276, -0.4328, 0.03824), (-0.006293, -0.4328, 0.03624), (-0.007507, -0.4328, 0.03765), (-0.02455, -0.4328, 0.03824), (-0.02821, -0.4328, 0.03634), (-0.02668, -0.4328, 0.03768), (0.02821, -0.4328, 0.03634), (0.02453, -0.4328, 0.03824), (0.02668, -0.4328, 0.03768), (-0.006293, -0.4328, 0.005594), (-0.009276, -0.4328, 0.003595), (-0.007507, -0.4328, 0.00418), (-0.03603, -0.4328, 0.01904), (-0.03603, -0.4328, 0.02279), (-0.03648, -0.4328, 0.02092), (0.009276, -0.4328, 0.003595), (0.006293, -0.4328, 0.005594), (0.007507, -0.4328, 0.00418), (0.03603, -0.4328, 0.02279), (0.03603, -0.4328, 0.01904), (0.03648, -0.4328, 0.02092), (-0.02495, -0.4328, 0.003595), (-0.0282, -0.4328, 0.005467), (-0.0268, -0.4328, 0.004143), (0.0282, -0.4328, 0.005467), (0.02495, -0.4328, 0.003595), (0.0268, -0.4328, 0.004143), (0.008196, -0.4495, 0.03662), (0.007114, -0.4478, 0.03824), (0.007114, -0.4495, 0.03824), (1.164e-10, -0.4495, 0.02516), (0.0, -0.4478, 0.02092), (0.0, -0.4495, 0.02092), (-0.004676, -0.4478, 0.0323), (-0.006168, -0.4495, 0.03169), (-0.004501, -0.4495, 0.0339), (-0.004676, -0.4495, 0.0323), (0.006168, -0.4495, 0.03169), (0.004676, -0.4478, 0.0323), (0.004501, -0.4495, 0.0339), (0.004676, -0.4495, 0.0323), (0.02694, -0.4495, 0.03531), (0.02821, -0.4478, 0.03634), (0.02821, -0.4495, 0.03634), (0.02433, -0.4495, 0.03662), (0.02453, -0.4478, 0.03824), (0.02453, -0.4495, 0.03824), (0.0259, -0.4495, 0.03622), (0.02668, -0.4478, 0.03768), (0.02668, -0.4495, 0.03768), (0.03452, -0.4495, 0.01965), (0.03603, -0.4478, 0.01904), (0.03603, -0.4495, 0.01904), (0.03452, -0.4495, 0.02218), (0.03603, -0.4478, 0.02279), (0.03603, -0.4495, 0.02279), (0.03482, -0.4495, 0.02092), (0.03648, -0.4478, 0.02092), (0.03648, -0.4495, 0.02092), (0.02472, -0.4495, 0.005208), (0.02495, -0.4478, 0.003595), (0.02495, -0.4495, 0.003595), (0.02692, -0.4495, 0.006477), (0.0282, -0.4478, 0.005467), (0.0282, -0.4495, 0.005467), (0.02597, -0.4495, 0.00558), (0.0268, -0.4478, 0.004143), (0.0268, -0.4495, 0.004143), (0.007686, -0.4495, 0.006448), (0.006293, -0.4478, 0.005594), (0.006293, -0.4495, 0.005594), (0.009536, -0.4495, 0.005208), (0.009276, -0.4478, 0.003595), (0.009276, -0.4495, 0.003595), (0.008439, -0.4495, 0.005571), (0.007507, -0.4478, 0.00418), (0.007507, -0.4495, 0.00418), (-0.02434, -0.4495, 0.03662), (-0.02455, -0.4478, 0.03824), (-0.02455, -0.4495, 0.03824), (-0.02695, -0.4495, 0.0353), (-0.02821, -0.4478, 0.03634), (-0.02821, -0.4495, 0.03634), (-0.02591, -0.4495, 0.03622), (-0.02668, -0.4478, 0.03768), (-0.02668, -0.4495, 0.03768), (-0.03452, -0.4495, 0.02218), (-0.03603, -0.4478, 0.02279), (-0.03603, -0.4495, 0.02279), (-0.03452, -0.4495, 0.01965), (-0.03603, -0.4478, 0.01904), (-0.03603, -0.4495, 0.01904), (-0.03482, -0.4495, 0.02092), (-0.03648, -0.4478, 0.02092), (-0.03648, -0.4495, 0.02092), (-0.02692, -0.4495, 0.006477), (-0.0282, -0.4478, 0.005467), (-0.0282, -0.4495, 0.005467), (-0.02472, -0.4495, 0.005208), (-0.02495, -0.4478, 0.003595), (-0.02495, -0.4495, 0.003595), (-0.02597, -0.4495, 0.00558), (-0.0268, -0.4478, 0.004143), (-0.0268, -0.4495, 0.004143), (-0.009536, -0.4495, 0.005208), (-0.009276, -0.4478, 0.003595), (-0.009276, -0.4495, 0.003595), (-0.007686, -0.4495, 0.006448), (-0.006293, -0.4478, 0.005594), (-0.006293, -0.4495, 0.005594), (-0.008439, -0.4495, 0.005571), (-0.007507, -0.4478, 0.00418), (-0.007507, -0.4495, 0.00418), (-0.007686, -0.4495, 0.03538), (-0.006293, -0.4478, 0.03624), (-0.006293, -0.4495, 0.03624), (-0.009536, -0.4495, 0.03662), (-0.009276, -0.4478, 0.03824), (-0.009276, -0.4495, 0.03824), (-0.008439, -0.4495, 0.03626), (-0.007507, -0.4478, 0.03765), (-0.007507, -0.4495, 0.03765), (0.008202, -0.1001, 0.03661), (0.007114, -0.1017, 0.03824), (0.007114, -0.1001, 0.03824), (0.0, -0.1017, 0.02092), (-1.164e-10, -0.1001, 0.02519), (-2.91e-11, -0.1001, 0.02092), (0.02433, -0.1001, 0.03661), (0.02453, -0.1017, 0.03824), (0.02453, -0.1001, 0.03824), (0.02694, -0.1001, 0.0353), (0.02821, -0.1017, 0.03634), (0.02821, -0.1001, 0.03634), (0.02668, -0.1017, 0.03768), (0.0259, -0.1001, 0.03621), (0.02668, -0.1001, 0.03768), (0.03451, -0.1001, 0.02218), (0.03603, -0.1017, 0.02279), (0.03603, -0.1001, 0.02279), (0.03451, -0.1001, 0.01965), (0.03603, -0.1017, 0.01904), (0.03603, -0.1001, 0.01904), (0.03481, -0.1001, 0.02092), (0.03648, -0.1017, 0.02092), (0.03648, -0.1001, 0.02092), (0.02691, -0.1001, 0.006483), (0.0282, -0.1017, 0.005467), (0.0282, -0.1001, 0.005467), (0.02472, -0.1001, 0.005218), (0.02495, -0.1017, 0.003595), (0.02495, -0.1001, 0.003595), (0.02596, -0.1001, 0.005589), (0.0268, -0.1017, 0.004143), (0.0268, -0.1001, 0.004143), (0.009538, -0.1001, 0.005218), (0.009276, -0.1017, 0.003595), (0.009276, -0.1001, 0.003595), (0.007695, -0.1001, 0.006453), (0.006293, -0.1017, 0.005594), (0.006293, -0.1001, 0.005594), (0.008445, -0.1001, 0.00558), (0.007507, -0.1017, 0.00418), (0.007507, -0.1001, 0.00418), (-0.02694, -0.1001, 0.03529), (-0.02821, -0.1017, 0.03634), (-0.02821, -0.1001, 0.03634), (-0.02434, -0.1001, 0.03661), (-0.02455, -0.1017, 0.03824), (-0.02455, -0.1001, 0.03824), (-0.02668, -0.1017, 0.03768), (-0.0259, -0.1001, 0.03621), (-0.02668, -0.1001, 0.03768), (-0.03451, -0.1001, 0.01965), (-0.03603, -0.1017, 0.01904), (-0.03603, -0.1001, 0.01904), (-0.03451, -0.1001, 0.02218), (-0.03603, -0.1017, 0.02279), (-0.03603, -0.1001, 0.02279), (-0.03481, -0.1001, 0.02092), (-0.03648, -0.1017, 0.02092), (-0.03648, -0.1001, 0.02092), (-0.02472, -0.1001, 0.005218), (-0.02495, -0.1017, 0.003595), (-0.02495, -0.1001, 0.003595), (-0.02691, -0.1001, 0.006483), (-0.0282, -0.1017, 0.005467), (-0.0282, -0.1001, 0.005467), (-0.02596, -0.1001, 0.005589), (-0.0268, -0.1017, 0.004143), (-0.0268, -0.1001, 0.004143), (-0.007695, -0.1001, 0.006453), (-0.006293, -0.1017, 0.005594), (-0.006293, -0.1001, 0.005594), (-0.009538, -0.1001, 0.005218), (-0.009276, -0.1017, 0.003595), (-0.009276, -0.1001, 0.003595), (-0.008445, -0.1001, 0.00558), (-0.007507, -0.1017, 0.00418), (-0.007507, -0.1001, 0.00418), (-0.009538, -0.1001, 0.03661), (-0.009276, -0.1017, 0.03824), (-0.009276, -0.1001, 0.03824), (-0.007695, -0.1001, 0.03538), (-0.006293, -0.1017, 0.03624), (-0.006293, -0.1001, 0.03624), (-0.008445, -0.1001, 0.03625), (-0.007507, -0.1017, 0.03765), (-0.007507, -0.1001, 0.03765), (-0.006177, -0.1001, 0.03168), (-0.004676, -0.1017, 0.0323), (-0.003052, -0.1001, 0.0323), (-0.004676, -0.1001, 0.0323), (0.004676, -0.1017, 0.0323), (0.006177, -0.1001, 0.03168), (0.003052, -0.1001, 0.0323), (0.004676, -0.1001, 0.0323), (-0.01098, -0.1001, 0.03246), (-0.01129, -0.1007, 0.03193), (-0.0112, -0.1003, 0.03209), (-0.01764, -0.1001, 0.03425), (-0.01764, -0.1007, 0.03363), (-0.01764, -0.1003, 0.03382), (-0.0291, -0.1001, 0.0142), (-0.02864, -0.1007, 0.01459), (-0.02877, -0.1003, 0.01445), (-0.02399, -0.1007, 0.009939), (-0.0243, -0.1001, 0.009403), (-0.02408, -0.1003, 0.009774), (-0.006646, -0.1007, 0.01459), (-0.006338, -0.1001, 0.01405), (-0.006583, -0.1003, 0.01436), (-0.01098, -0.1001, 0.009403), (-0.01129, -0.1007, 0.009939), (-0.0112, -0.1003, 0.009774), (-0.01764, -0.1001, 0.007619), (-0.01764, -0.1007, 0.008238), (-0.01764, -0.1003, 0.008048), (-0.02923, -0.1001, 0.02753), (-0.02864, -0.1007, 0.02728), (-0.02883, -0.1003, 0.02734), (-0.03034, -0.1007, 0.02093), (-0.03095, -0.1001, 0.02112), (-0.03053, -0.1003, 0.02103), (-0.02399, -0.1007, 0.03193), (-0.0243, -0.1001, 0.03246), (-0.02408, -0.1003, 0.03209), (0.01098, -0.1001, 0.03246), (0.01129, -0.1007, 0.03193), (0.0112, -0.1003, 0.03209), (0.01764, -0.1001, 0.03425), (0.01764, -0.1007, 0.03363), (0.01764, -0.1003, 0.03382), (0.006338, -0.1001, 0.01405), (0.006646, -0.1007, 0.01459), (0.006583, -0.1003, 0.01436), (0.005967, -0.1001, 0.02745), (0.006646, -0.1007, 0.02728), (0.006421, -0.1003, 0.0273), (0.01129, -0.1007, 0.009939), (0.01098, -0.1001, 0.009403), (0.0112, -0.1003, 0.009774), (0.004357, -0.1001, 0.02144), (0.004945, -0.1007, 0.02093), (0.004758, -0.1003, 0.02119), (-0.004945, -0.1007, 0.02093), (-0.004357, -0.1001, 0.02144), (-0.004758, -0.1003, 0.02119), (-0.006646, -0.1007, 0.02728), (-0.005967, -0.1001, 0.02745), (-0.006421, -0.1003, 0.0273), (0.01764, -0.1007, 0.008238), (0.01764, -0.1001, 0.007619), (0.01764, -0.1003, 0.008048), (0.0243, -0.1001, 0.03246), (0.02399, -0.1007, 0.03193), (0.02408, -0.1003, 0.03209), (0.02399, -0.1007, 0.009939), (0.0243, -0.1001, 0.009403), (0.02408, -0.1003, 0.009774), (0.02864, -0.1007, 0.01459), (0.0291, -0.1001, 0.0142), (0.02877, -0.1003, 0.01445), (0.02923, -0.1001, 0.02753), (0.02864, -0.1007, 0.02728), (0.02883, -0.1003, 0.02734), (0.03095, -0.1001, 0.02112), (0.03034, -0.1007, 0.02093), (0.03053, -0.1003, 0.02103)], [], [(12, 13, 1, 0), (13, 14, 2, 1), (14, 15, 3, 2), (15, 16, 4, 3), (16, 17, 5, 4), (17, 18, 6, 5), (18, 19, 7, 6), (19, 20, 8, 7), (20, 21, 9, 8), (21, 22, 10, 9), (1, 2, 3, 4, 5, 6, 7, 8, 9, 10, 11, 0), (22, 23, 11, 10), (23, 12, 0, 11), (36, 24, 25, 37), (37, 25, 26, 38), (38, 26, 27, 39), (39, 27, 28, 40), (40, 28, 29, 41), (41, 29, 30, 42), (42, 30, 31, 43), (43, 31, 32, 44), (44, 32, 33, 45), (45, 33, 34, 46), (25, 24, 35, 34, 33, 32, 31, 30, 29, 28, 27, 26), (46, 34, 35, 47), (47, 35, 24, 36), (48, 51, 87, 88, 86, 93, 95, 94), (113, 76, 74, 110), (122, 82, 80, 119), (65, 51, 87, 164), (69, 233, 236, 70), (76, 200, 194, 74), (152, 78, 79, 158), (161, 66, 67, 167), (89, 50, 57, 170), (90, 169, 175, 172, 133, 139, 136, 142, 148, 145, 151, 157, 154, 160, 166, 163, 86), (226, 61, 59, 224), (143, 69, 70, 149), (248, 181, 51, 65), (307, 12, 23, 304), (70, 236, 230, 68), (185, 63, 64, 190), (55, 52, 53, 54), (271, 270, 182, 265, 267), (93, 95, 54, 53, 91, 90, 86), (78, 242, 245, 79), (267, 266, 50, 48, 269, 271), (51, 72, 125, 87), (97, 103, 100, 83, 93, 86, 124, 130, 127, 115, 121, 118, 106, 112, 109), (324, 46, 47, 274), (82, 209, 203, 80), (60, 137, 140, 61), (215, 72, 51, 181), (51, 50, 89, 91, 90, 86, 88, 87), (95, 94, 48, 55, 54), (63, 49, 84, 101), (50, 89, 91, 53, 52), (73, 218, 212, 71), (64, 104, 98, 62), (48, 50, 52, 55), (63, 101, 104, 64), (107, 75, 76, 113), (74, 62, 98, 110), (197, 75, 80, 203), (75, 197, 200, 76), (206, 81, 71, 212), (81, 206, 209, 82), (221, 60, 61, 226), (72, 215, 218, 73), (60, 69, 143, 137), (56, 59, 134, 173), (79, 245, 239, 77), (230, 242, 78, 68), (67, 254, 248, 65), (239, 251, 66, 77), (58, 263, 257, 56), (66, 251, 254, 67), (57, 50, 266, 260), (57, 260, 263, 58), (269, 48, 49, 179), (176, 58, 56, 173), (221, 233, 69, 60), (257, 224, 59, 56), (190, 64, 62, 188), (188, 62, 74, 194), (167, 67, 65, 164), (170, 57, 58, 176), (149, 70, 68, 146), (68, 78, 152, 146), (131, 73, 71, 128), (61, 140, 134, 59), (80, 75, 107, 119), (116, 81, 82, 122), (158, 79, 77, 155), (77, 66, 161, 155), (71, 81, 116, 128), (125, 72, 73, 131), (89, 92, 91), (92, 90, 91), (93, 96, 95), (96, 94, 95), (84, 94, 96, 85), (85, 96, 93, 83), (100, 103, 105, 102), (102, 105, 104, 101), (103, 97, 99, 105), (105, 99, 98, 104), (136, 139, 141, 138), (138, 141, 140, 137), (139, 133, 135, 141), (141, 135, 134, 140), (175, 169, 171, 177), (177, 171, 170, 176), (172, 175, 177, 174), (174, 177, 176, 173), (166, 160, 162, 168), (168, 162, 161, 167), (163, 166, 168, 165), (165, 168, 167, 164), (148, 142, 144, 150), (150, 144, 143, 149), (145, 148, 150, 147), (147, 150, 149, 146), (130, 124, 126, 132), (132, 126, 125, 131), (127, 130, 132, 129), (129, 132, 131, 128), (112, 106, 108, 114), (114, 108, 107, 113), (109, 112, 114, 111), (111, 114, 113, 110), (157, 151, 153, 159), (159, 153, 152, 158), (154, 157, 159, 156), (156, 159, 158, 155), (121, 115, 117, 123), (123, 117, 116, 122), (118, 121, 123, 120), (120, 123, 122, 119), (110, 98, 99, 111), (111, 99, 97, 109), (101, 84, 85, 102), (102, 85, 83, 100), (87, 125, 126, 88), (88, 126, 124, 86), (128, 116, 117, 129), (129, 117, 115, 127), (119, 107, 108, 120), (120, 108, 106, 118), (142, 136, 138, 144), (144, 138, 137, 143), (133, 172, 174, 135), (135, 174, 173, 134), (89, 170, 171, 92), (92, 171, 169, 90), (146, 152, 153, 147), (147, 153, 151, 145), (155, 161, 162, 156), (156, 162, 160, 154), (164, 87, 88, 165), (165, 88, 86, 163), (49, 48, 94, 84), (265, 268, 267), (268, 266, 267), (269, 272, 271), (272, 270, 271), (196, 199, 201, 198), (198, 201, 200, 197), (199, 193, 195, 201), (201, 195, 194, 200), (205, 208, 210, 207), (207, 210, 209, 206), (208, 202, 204, 210), (210, 204, 203, 209), (214, 217, 219, 216), (216, 219, 218, 215), (217, 211, 213, 219), (219, 213, 212, 218), (232, 235, 237, 234), (234, 237, 236, 233), (235, 229, 231, 237), (237, 231, 230, 236), (241, 244, 246, 243), (243, 246, 245, 242), (244, 238, 240, 246), (246, 240, 239, 245), (250, 253, 255, 252), (252, 255, 254, 251), (253, 247, 249, 255), (255, 249, 248, 254), (259, 262, 264, 261), (261, 264, 263, 260), (262, 256, 258, 264), (264, 258, 257, 263), (185, 190, 192, 186), (186, 192, 191, 184), (190, 188, 189, 192), (192, 189, 187, 191), (221, 226, 228, 222), (222, 228, 227, 220), (226, 224, 225, 228), (228, 225, 223, 227), (188, 194, 195, 189), (189, 195, 193, 187), (197, 203, 204, 198), (198, 204, 202, 196), (206, 212, 213, 207), (207, 213, 211, 205), (215, 181, 183, 216), (216, 183, 182, 214), (184, 178, 180, 186), (186, 180, 179, 185), (269, 179, 180, 272), (272, 180, 178, 270), (181, 248, 249, 183), (183, 249, 247, 182), (251, 239, 240, 252), (252, 240, 238, 250), (242, 230, 231, 243), (243, 231, 229, 241), (233, 221, 222, 234), (234, 222, 220, 232), (256, 223, 225, 258), (258, 225, 224, 257), (260, 266, 268, 261), (261, 268, 265, 259), (179, 49, 63, 185), (285, 44, 45, 321), (340, 14, 13, 331), (292, 42, 43, 289), (333, 17, 16, 336), (313, 22, 21, 319), (277, 36, 37, 300), (300, 37, 38, 295), (310, 20, 19, 315), (270, 178, 184, 191, 187, 193, 342, 339, 330, 306, 303, 312, 318, 182), (327, 18, 17, 333), (343, 15, 14, 340), (331, 13, 12, 307), (282, 41, 42, 292), (319, 21, 20, 310), (321, 45, 46, 324), (182, 318, 309, 316, 328, 334, 337, 342, 193, 199, 196, 202, 208, 205, 211, 217, 214), (295, 38, 39, 297), (336, 16, 15, 343), (315, 19, 18, 327), (280, 40, 41, 282), (289, 43, 44, 285), (304, 23, 22, 313), (220, 227, 223, 256, 262, 259, 265, 182, 322, 325, 273, 276, 301, 294, 298, 232), (297, 39, 40, 280), (232, 298, 279, 283, 291, 288, 286, 322, 182, 247, 253, 250, 238, 244, 241, 229, 235), (276, 273, 275, 278), (278, 275, 274, 277), (283, 279, 281, 284), (284, 281, 280, 282), (286, 288, 290, 287), (287, 290, 289, 285), (288, 291, 293, 290), (290, 293, 292, 289), (298, 294, 296, 299), (299, 296, 295, 297), (301, 276, 278, 302), (302, 278, 277, 300), (279, 298, 299, 281), (281, 299, 297, 280), (294, 301, 302, 296), (296, 302, 300, 295), (291, 283, 284, 293), (293, 284, 282, 292), (310, 315, 317, 311), (311, 317, 316, 309), (309, 318, 320, 311), (311, 320, 319, 310), (313, 319, 320, 314), (314, 320, 318, 312), (312, 303, 305, 314), (314, 305, 304, 313), (322, 286, 287, 323), (323, 287, 285, 321), (325, 322, 323, 326), (326, 323, 321, 324), (273, 325, 326, 275), (275, 326, 324, 274), (303, 306, 308, 305), (305, 308, 307, 304), (315, 327, 329, 317), (317, 329, 328, 316), (306, 330, 332, 308), (308, 332, 331, 307), (334, 328, 329, 335), (335, 329, 327, 333), (330, 339, 341, 332), (332, 341, 340, 331), (333, 336, 338, 335), (335, 338, 337, 334), (343, 340, 341, 344), (344, 341, 339, 342), (336, 343, 344, 338), (338, 344, 342, 337), (274, 47, 36, 277)])
me_cylinder.polygons.foreach_set('use_smooth', [True] * 301)
me_cylinder.materials.append(mat_material)
me_cylinder.use_remesh_preserve_volume = False
me_cylinder.use_remesh_preserve_attributes = False
me_cylinder.use_mirror_vertex_groups = False
me_cylinder.update()
me_cube_002 = bpy.data.meshes.new('Cube.002')
me_cube_002.from_pydata([(-0.02529, -0.03728, -0.03326), (-0.02529, -0.04039, 0.005987), (-0.02529, 0.02688, -0.03143), (-0.02529, 0.01573, 0.01034), (0.02529, -0.03728, -0.03326), (0.02529, -0.04039, 0.005987), (0.02529, 0.02688, -0.03143), (0.02529, 0.01573, 0.01034), (-0.01118, 0.004972, -0.1318), (-0.01118, 0.06777, -0.1238), (0.01118, 0.004972, -0.1318), (0.01118, 0.06777, -0.1238), (-0.0141, 0.3047, -0.06575), (-0.0141, 0.3069, 0.02737), (0.0141, 0.3047, -0.06575), (0.0141, 0.3069, 0.02737), (-0.01223, -0.03362, -0.0418), (0.01223, -0.03362, -0.0418), (0.01223, 0.03042, -0.03943), (-0.01223, 0.03042, -0.03943), (-0.0115, 0.01747, -0.105), (0.0115, 0.05662, -0.09862), (0.0115, 0.01747, -0.105), (-0.0115, 0.05662, -0.09862), (0.01214, -0.01089, -0.0498), (-0.01214, 0.03374, -0.04693), (-0.01214, -0.01089, -0.0498), (0.01214, 0.03374, -0.04693)], [], [(0, 1, 3, 2), (7, 6, 14, 15), (6, 7, 5, 4), (4, 5, 1, 0), (22, 20, 8, 10), (7, 3, 1, 5), (9, 11, 10, 8), (23, 21, 11, 9), (20, 23, 9, 8), (21, 22, 10, 11), (12, 13, 15, 14), (6, 2, 12, 14), (3, 7, 15, 13), (2, 3, 13, 12), (6, 4, 17, 18), (0, 2, 19, 16), (2, 6, 18, 19), (4, 0, 16, 17), (27, 24, 22, 21), (26, 25, 23, 20), (25, 27, 21, 23), (24, 26, 20, 22), (17, 16, 26, 24), (19, 18, 27, 25), (16, 19, 25, 26), (18, 17, 24, 27)])
me_cube_002.materials.append(mat_material_002)
me_cube_002.use_remesh_preserve_volume = False
me_cube_002.use_remesh_preserve_attributes = False
me_cube_002.use_mirror_vertex_groups = False
me_cube_002.update()
me_cube_004 = bpy.data.meshes.new('Cube.004')
me_cube_004.from_pydata([(-0.02769, -0.2465, -0.03276), (-0.02769, -0.2741, -0.03276), (-0.03102, -0.2741, 0.002135), (-0.03102, -0.2465, 0.002135), (-0.03929, -0.2741, -0.01531), (-0.03929, -0.2465, -0.01531), (0.03929, -0.2465, -0.01531), (0.03929, -0.2741, -0.01531), (0.1266, -0.2501, -0.04207), (0.1267, -0.2699, -0.04169), (0.04203, -0.2487, -0.01848), (0.05538, -0.2501, -0.02369), (0.04434, -0.2497, -0.02014), (0.0555, -0.27, -0.02341), (0.04203, -0.2718, -0.01848), (0.04435, -0.2708, -0.02011), (0.02769, -0.2678, -0.03276), (0.03129, -0.2741, -0.02734), (0.02769, -0.2803, -0.03276), (0.02147, -0.2741, -0.03276), (0.02875, -0.2722, -0.03117), (0.03269, -0.2465, -0.02524), (0.02769, -0.2537, -0.03276), (0.02147, -0.2465, -0.03276), (0.02769, -0.2403, -0.03276), (0.02915, -0.2486, -0.03056), (0.03102, -0.2527, 0.002135), (0.0351, -0.2465, -0.006481), (0.03102, -0.2403, 0.002135), (0.0248, -0.2465, 0.002135), (0.03222, -0.2483, -0.0003888), (0.03784, -0.2741, -0.01225), (0.03102, -0.2677, 0.002135), (0.0248, -0.2741, 0.002135), (0.03102, -0.2803, 0.002135), (0.03302, -0.2722, -0.002078), (0.1255, -0.2696, -0.04628), (0.124, -0.2635, -0.05213), (0.1245, -0.2677, -0.05033), (0.1239, -0.2572, -0.05237), (0.126, -0.2501, -0.04454), (0.1245, -0.2521, -0.05011), (0.1275, -0.2502, -0.03863), (0.129, -0.2565, -0.0329), (0.1285, -0.252, -0.03461), (0.129, -0.2642, -0.03282), (0.1267, -0.2699, -0.04169), (0.1283, -0.2686, -0.03543), (0.04524, -0.2635, -0.03182), (0.05094, -0.2696, -0.02704), (0.04695, -0.2677, -0.03033), (0.03423, -0.2727, -0.02649), (0.0287, -0.267, -0.03217), (0.03032, -0.2713, -0.03051), (0.03235, -0.265, -0.031), (0.0383, -0.271, -0.02559), (0.03409, -0.2694, -0.02942), (0.0287, -0.2545, -0.03217), (0.03637, -0.2481, -0.02429), (0.03094, -0.2496, -0.02986), (0.05295, -0.2501, -0.0257), (0.04518, -0.2572, -0.03205), (0.04745, -0.2521, -0.03022), (0.0406, -0.2496, -0.02353), (0.03235, -0.2565, -0.031), (0.03477, -0.2515, -0.02881), (0.05117, -0.2565, -0.01282), (0.05378, -0.2502, -0.0196), (0.05193, -0.252, -0.01483), (0.0397, -0.2488, -0.01269), (0.03658, -0.2552, -0.004958), (0.03749, -0.2508, -0.007224), (0.03946, -0.256, -0.007487), (0.04242, -0.2497, -0.01516), (0.04032, -0.2516, -0.009735), (0.03658, -0.2652, -0.004958), (0.04179, -0.2718, -0.01787), (0.0381, -0.2698, -0.008741), (0.05564, -0.27, -0.02371), (0.05119, -0.2642, -0.01273), (0.05249, -0.2687, -0.01596), (0.04441, -0.2707, -0.02026), (0.03946, -0.2644, -0.007487), (0.0409, -0.2689, -0.01124), (0.1199, -0.2469, -0.04049), (0.1136, -0.2469, -0.0389), (0.1227, -0.2535, -0.02948), (0.1164, -0.2535, -0.02789), (0.1227, -0.2666, -0.02948), (0.1164, -0.2666, -0.02789), (0.1199, -0.2731, -0.04049), (0.1136, -0.2731, -0.0389), (0.1171, -0.2666, -0.05149), (0.1108, -0.2666, -0.04991), (0.1171, -0.2535, -0.05149), (0.1108, -0.2535, -0.04991), (0.1074, -0.2469, -0.03731), (0.1011, -0.2469, -0.03573), (0.1101, -0.2535, -0.02631), (0.1039, -0.2535, -0.02472), (0.1101, -0.2666, -0.02631), (0.1039, -0.2666, -0.02472), (0.1074, -0.2731, -0.03731), (0.1011, -0.2731, -0.03573), (0.1046, -0.2666, -0.04832), (0.0983, -0.2666, -0.04673), (0.1046, -0.2535, -0.04832), (0.0983, -0.2535, -0.04673), (0.09483, -0.2469, -0.03414), (0.08857, -0.2469, -0.03255), (0.09762, -0.2535, -0.02313), (0.09136, -0.2535, -0.02155), (0.09762, -0.2666, -0.02313), (0.09136, -0.2666, -0.02155), (0.09483, -0.2731, -0.03414), (0.08857, -0.2731, -0.03255), (0.09204, -0.2666, -0.04515), (0.08578, -0.2666, -0.04356), (0.09204, -0.2535, -0.04515), (0.08578, -0.2535, -0.04356), (0.08231, -0.2469, -0.03097), (0.07604, -0.2469, -0.02938), (0.0851, -0.2535, -0.01996), (0.07883, -0.2535, -0.01837), (0.0851, -0.2666, -0.01996), (0.07883, -0.2666, -0.01837), (0.08231, -0.2731, -0.03097), (0.07604, -0.2731, -0.02938), (0.07952, -0.2666, -0.04197), (0.07326, -0.2666, -0.04038), (0.07952, -0.2535, -0.04197), (0.07326, -0.2535, -0.04038), (0.06978, -0.2469, -0.02779), (0.06352, -0.2469, -0.0262), (0.07257, -0.2535, -0.01679), (0.06631, -0.2535, -0.0152), (0.07257, -0.2666, -0.01679), (0.06631, -0.2666, -0.0152), (0.06978, -0.2731, -0.02779), (0.06352, -0.2731, -0.0262), (0.06699, -0.2666, -0.0388), (0.06073, -0.2666, -0.03721), (0.06699, -0.2535, -0.0388), (0.06073, -0.2535, -0.03721), (0.05726, -0.2469, -0.02462), (0.051, -0.2469, -0.02303), (0.06005, -0.2535, -0.01361), (0.05378, -0.2535, -0.01202), (0.06005, -0.2666, -0.01361), (0.05378, -0.2666, -0.01202), (0.05726, -0.2731, -0.02462), (0.051, -0.2731, -0.02303), (0.05447, -0.2666, -0.03562), (0.04821, -0.2666, -0.03404), (0.05447, -0.2535, -0.03562), (0.04821, -0.2535, -0.03404), (-0.02681, -0.3017, -0.03111), (-0.02769, -0.3, -0.03276), (-0.02755, -0.3014, -0.03249), (-0.02998, -0.3017, 0.0004897), (-0.03102, -0.3, 0.002135), (-0.03085, -0.3014, 0.001869), (-0.02681, -0.2189, -0.03111), (-0.02769, -0.2205, -0.03276), (-0.02755, -0.2191, -0.03249), (-0.02998, -0.2189, 0.0004897), (-0.03102, -0.2205, 0.002135), (-0.03085, -0.2191, 0.001869), (0.02681, -0.3017, -0.03111), (0.02769, -0.3, -0.03276), (0.02755, -0.3014, -0.03249), (0.02998, -0.3017, 0.0004897), (0.03102, -0.3, 0.002135), (0.03085, -0.3014, 0.001869), (0.02681, -0.2189, -0.03111), (0.02769, -0.2205, -0.03276), (0.02755, -0.2191, -0.03249), (0.03102, -0.2205, 0.002135), (0.02998, -0.2189, 0.0004897), (0.03085, -0.2191, 0.001869), (-0.03929, -0.3, -0.01531), (-0.0374, -0.3017, -0.01517), (-0.03898, -0.3014, -0.01529), (-0.03929, -0.2205, -0.01531), (-0.0374, -0.2189, -0.01517), (-0.03898, -0.2191, -0.01529), (0.0374, -0.2189, -0.01517), (0.03929, -0.2205, -0.01531), (0.03898, -0.2191, -0.01529), (0.03929, -0.3, -0.01531), (0.0374, -0.3017, -0.01517), (0.03898, -0.3014, -0.01529), (0.02207, -0.2223, -0.005175), (0.02207, -0.2223, 0.0006845), (0.02207, -0.1302, -0.005175), (0.02207, -0.1302, 0.0006845), (0.03242, -0.2223, -0.005175), (0.03242, -0.2223, 0.005175), (0.03242, -0.1302, -0.005175), (0.03242, -0.1302, 0.005175), (0.02207, -0.07892, 0.0006845), (0.02207, -0.07892, -0.005175), (0.03242, -0.07892, -0.005175), (0.03242, -0.07892, 0.005175), (0.03358, -0.01694, 0.03891), (0.03413, -0.01789, 0.03986), (0.03413, -0.01694, 0.03986), (0.03358, -0.1054, 0.03891), (0.03413, -0.1045, 0.03986), (0.03413, -0.1054, 0.03986), (0.04305, -0.01694, 0.02251), (0.04413, -0.01789, 0.02254), (0.04413, -0.01694, 0.02254), (0.04305, -0.1054, 0.02251), (0.04413, -0.1045, 0.02254), (0.04413, -0.1054, 0.02254), (0.03355, -0.01694, 0.003883), (0.03413, -0.01789, 0.002933), (0.03413, -0.01694, 0.002933), (0.03355, -0.1054, 0.003883), (0.03413, -0.1045, 0.002933), (0.03413, -0.1054, 0.002933), (-0.03166, -0.01694, 0.003883), (-0.03224, -0.01789, 0.002933), (-0.03224, -0.01694, 0.002933), (-0.03166, -0.1054, 0.003883), (-0.03224, -0.1045, 0.002933), (-0.03224, -0.1054, 0.002933), (-0.04116, -0.01694, 0.02251), (-0.04224, -0.01789, 0.02254), (-0.04224, -0.01694, 0.02254), (-0.04116, -0.1054, 0.02251), (-0.04224, -0.1045, 0.02254), (-0.04224, -0.1054, 0.02254), (-0.03224, -0.01789, 0.03986), (-0.03169, -0.01694, 0.03891), (-0.03224, -0.01694, 0.03986), (-0.03224, -0.1045, 0.03986), (-0.03169, -0.1054, 0.03891), (-0.03224, -0.1054, 0.03986)], [], [(18, 17, 7, 189, 169), (157, 180, 4, 1), (57, 52, 16, 22), (14, 76, 31, 7), (0, 23, 22, 16, 19, 1), (177, 166, 3, 29, 28), (180, 160, 2, 4), (1, 4, 5, 0), (10, 58, 21, 6), (75, 70, 26, 32), (162, 184, 165, 178, 186, 174), (187, 177, 28, 27, 6), (51, 14, 7, 17), (69, 10, 6, 27), (15, 55, 49, 13), (34, 33, 2, 160, 172), (4, 2, 3, 5), (0, 5, 183, 163), (26, 29, 3, 2, 33, 32), (168, 190, 171, 159, 181, 156), (175, 187, 6, 21, 24), (5, 3, 166, 183), (12, 63, 58, 10), (14, 51, 55, 15), (76, 14, 15, 81), (73, 12, 10, 69), (67, 11, 12, 73), (11, 60, 63, 12), (52, 57, 64, 54), (54, 64, 61, 48), (72, 82, 79, 66), (70, 75, 82, 72), (81, 15, 13, 78), (16, 20, 17, 18, 19), (21, 25, 22, 23, 24), (26, 30, 27, 28, 29), (31, 35, 32, 33, 34), (55, 51, 53, 56), (56, 53, 52, 54), (58, 63, 65, 59), (59, 65, 64, 57), (49, 55, 56, 50), (50, 56, 54, 48), (63, 60, 62, 65), (65, 62, 61, 64), (73, 69, 71, 74), (74, 71, 70, 72), (76, 81, 83, 77), (77, 83, 82, 75), (67, 73, 74, 68), (68, 74, 72, 66), (81, 78, 80, 83), (83, 80, 79, 82), (16, 52, 53, 20), (20, 53, 51, 17), (21, 58, 59, 25), (25, 59, 57, 22), (26, 70, 71, 30), (30, 71, 69, 27), (31, 76, 77, 35), (35, 77, 75, 32), (7, 31, 34, 172, 189), (39, 41, 40, 8, 42, 44, 43, 45, 47, 46, 9, 36, 38, 37), (79, 80, 47, 45), (47, 80, 78, 46), (68, 66, 43, 44), (67, 68, 44, 42), (61, 62, 41, 39), (41, 62, 60, 40), (50, 48, 37, 38), (49, 50, 38, 36), (11, 67, 42, 8), (13, 49, 36, 9), (43, 66, 79, 45), (40, 60, 11, 8), (46, 78, 13, 9), (37, 48, 61, 39), (84, 85, 87, 86), (86, 87, 89, 88), (88, 89, 91, 90), (90, 91, 93, 92), (87, 85, 95, 93, 91, 89), (92, 93, 95, 94), (94, 95, 85, 84), (84, 86, 88, 90, 92, 94), (96, 97, 99, 98), (98, 99, 101, 100), (100, 101, 103, 102), (102, 103, 105, 104), (99, 97, 107, 105, 103, 101), (104, 105, 107, 106), (106, 107, 97, 96), (96, 98, 100, 102, 104, 106), (108, 109, 111, 110), (110, 111, 113, 112), (112, 113, 115, 114), (114, 115, 117, 116), (111, 109, 119, 117, 115, 113), (116, 117, 119, 118), (118, 119, 109, 108), (108, 110, 112, 114, 116, 118), (120, 121, 123, 122), (122, 123, 125, 124), (124, 125, 127, 126), (126, 127, 129, 128), (123, 121, 131, 129, 127, 125), (128, 129, 131, 130), (130, 131, 121, 120), (120, 122, 124, 126, 128, 130), (132, 133, 135, 134), (134, 135, 137, 136), (136, 137, 139, 138), (138, 139, 141, 140), (135, 133, 143, 141, 139, 137), (140, 141, 143, 142), (142, 143, 133, 132), (132, 134, 136, 138, 140, 142), (144, 145, 147, 146), (146, 147, 149, 148), (148, 149, 151, 150), (150, 151, 153, 152), (147, 145, 155, 153, 151, 149), (152, 153, 155, 154), (154, 155, 145, 144), (144, 146, 148, 150, 152, 154), (163, 175, 24, 23, 0), (181, 159, 161, 182), (182, 161, 160, 180), (184, 162, 164, 185), (185, 164, 163, 183), (175, 163, 164, 176), (176, 164, 162, 174), (166, 177, 179, 167), (167, 179, 178, 165), (187, 175, 176, 188), (188, 176, 174, 186), (190, 168, 170, 191), (191, 170, 169, 189), (157, 169, 170, 158), (158, 170, 168, 156), (172, 160, 161, 173), (173, 161, 159, 171), (156, 181, 182, 158), (158, 182, 180, 157), (165, 184, 185, 167), (167, 185, 183, 166), (177, 187, 188, 179), (179, 188, 186, 178), (171, 190, 191, 173), (173, 191, 189, 172), (1, 19, 18, 169, 157), (192, 193, 195, 194), (199, 198, 202, 203), (198, 199, 197, 196), (196, 197, 193, 192), (194, 198, 196, 192), (199, 195, 193, 197), (201, 200, 203, 202), (198, 194, 201, 202), (195, 199, 203, 200), (194, 195, 200, 201), (234, 237, 208, 205), (217, 220, 226, 223), (223, 226, 232, 229), (213, 207, 238, 231, 225, 219), (229, 232, 237, 234), (211, 214, 220, 217), (205, 208, 214, 211), (205, 211, 212, 206), (206, 212, 210, 204), (214, 208, 209, 215), (215, 209, 207, 213), (211, 217, 218, 212), (212, 218, 216, 210), (220, 214, 215, 221), (221, 215, 213, 219), (217, 223, 224, 218), (218, 224, 222, 216), (226, 220, 221, 227), (227, 221, 219, 225), (223, 229, 230, 224), (224, 230, 228, 222), (208, 237, 239, 209), (209, 239, 238, 207), (232, 226, 227, 233), (233, 227, 225, 231), (229, 234, 236, 230), (230, 236, 235, 228), (234, 205, 206, 236), (236, 206, 204, 235), (237, 232, 233, 239), (239, 233, 231, 238), (204, 210, 216, 222, 228, 235)])
me_cube_004.polygons.foreach_set('use_smooth', [True] * 193)
me_cube_004.materials.append(mat_material_001)
me_cube_004.use_remesh_preserve_volume = False
me_cube_004.use_remesh_preserve_attributes = False
me_cube_004.use_mirror_vertex_groups = False
me_cube_004.update()
arm_armature = bpy.data.armatures.new('Armature')  # bones are not reproduced

# ---- objects
ob_point = bpy.data.objects.new('Point', light_point_001)
ob_camera = bpy.data.objects.new('Camera', cam_camera)
ob_shotgun_armature = bpy.data.objects.new('shotgun_armature', arm_armature)
ob_sight = bpy.data.objects.new('sight', me_cube_007)
ob_box = bpy.data.objects.new('box', me_cube_006)
ob_gauge1 = bpy.data.objects.new('gauge1', me_cylinder_002)
ob_gauge2 = bpy.data.objects.new('gauge2', me_cylinder_003)
ob_mag = bpy.data.objects.new('mag', me_cube_003)
ob_pomp = bpy.data.objects.new('pomp', me_cylinder_001)
ob_barrels = bpy.data.objects.new('barrels', me_cylinder)
ob_grip = bpy.data.objects.new('grip', me_cube_002)
ob_bolt = bpy.data.objects.new('bolt', me_cube_004)

# ---- transforms, parenting, visibility, modifiers, constraints
ob_point.location = (0.3022, -0.22, 0.08906)
ob_point.lineart.crease_threshold = 0.0
ob_camera.location = (0.1569, 0.6133, 0.09642)
ob_camera.rotation_euler = (1.515, -0.0001555, 3.119)
ob_camera.lineart.crease_threshold = 0.0
ob_shotgun_armature.location = (0.0, 0.0, 0.0)
ob_shotgun_armature.lineart.crease_threshold = 0.0
ob_sight.parent = ob_shotgun_armature
ob_sight.matrix_parent_inverse = Matrix(((1.0, 0.0, 0.0, 0.0), (0.0, 1.0, 0.0, -0.1378), (0.0, 0.0, 1.0, 0.0), (0.0, 0.0, 0.0, 1.0)))
ob_sight.location = (0.0, 0.06936, 0.0)
ob_sight.lineart.crease_threshold = 0.0
ob_box.parent = ob_shotgun_armature
ob_box.matrix_parent_inverse = Matrix(((1.0, 0.0, 0.0, 0.0), (0.0, 1.0, 0.0, -0.1378), (0.0, 0.0, 1.0, 0.0), (0.0, 0.0, 0.0, 1.0)))
ob_box.location = (0.0, 0.0, 0.0)
ob_box.lineart.crease_threshold = 0.0
ob_gauge1.parent = ob_box
ob_gauge1.location = (0.0, -0.06528, 0.02093)
ob_gauge1.hide_render = True
ob_gauge1.lineart.crease_threshold = 0.0
_m = ob_gauge1.modifiers.new('Auto Smooth', 'NODES')
_m.node_group = ng_auto_smooth
_gi = [s.identifier for s in ng_auto_smooth.interface.items_tree if s.item_type == 'SOCKET' and s.in_out == 'INPUT']
_m[_gi[1]] = 0.7313  # Angle
ob_gauge2.parent = ob_box
ob_gauge2.location = (0.0, -0.06528, 0.02093)
ob_gauge2.hide_render = True
ob_gauge2.lineart.crease_threshold = 0.0
_m = ob_gauge2.modifiers.new('Auto Smooth', 'NODES')
_m.node_group = ng_auto_smooth
_gi = [s.identifier for s in ng_auto_smooth.interface.items_tree if s.item_type == 'SOCKET' and s.in_out == 'INPUT']
_m[_gi[1]] = 0.7313  # Angle
ob_mag.parent = ob_shotgun_armature
ob_mag.matrix_parent_inverse = Matrix(((1.0, 0.0, 0.0, 0.0), (0.0, 1.0, 0.0, -0.1378), (0.0, 0.0, 1.0, 0.0), (0.0, 0.0, 0.0, 1.0)))
ob_mag.location = (0.0, 0.0, 0.0)
ob_mag.lineart.crease_threshold = 0.0
ob_pomp.parent = ob_shotgun_armature
ob_pomp.matrix_parent_inverse = Matrix(((1.0, 0.0, 0.0, 0.0), (0.0, 1.0, 0.0, -0.1378), (0.0, 0.0, 1.0, 0.0), (0.0, 0.0, 0.0, 1.0)))
ob_pomp.location = (0.0, 0.0, 0.0)
ob_pomp.lineart.crease_threshold = 0.0
ob_barrels.parent = ob_shotgun_armature
ob_barrels.matrix_parent_inverse = Matrix(((1.0, 0.0, 0.0, 0.0), (0.0, 1.0, 0.0, -0.1378), (0.0, 0.0, 1.0, 0.0), (0.0, 0.0, 0.0, 1.0)))
ob_barrels.location = (0.0, 0.0, 0.0)
ob_barrels.lineart.crease_threshold = 0.0
ob_grip.parent = ob_shotgun_armature
ob_grip.matrix_parent_inverse = Matrix(((1.0, 0.0, 0.0, 0.0), (0.0, 1.0, 0.0, -0.1378), (0.0, 0.0, 1.0, 0.0), (0.0, 0.0, 0.0, 1.0)))
ob_grip.location = (0.0, 0.0, 0.0)
ob_grip.lineart.crease_threshold = 0.0
ob_bolt.parent = ob_shotgun_armature
ob_bolt.matrix_parent_inverse = Matrix(((0.0, -1.0, 0.0, -0.2704), (1.0, 0.0, 0.0, -0.1378), (0.0, 0.0, 1.0, 0.0), (0.0, 0.0, 0.0, 1.0)))
ob_bolt.location = (0.0, 0.0, 0.0)
ob_bolt.lineart.crease_threshold = 0.0

# ---- collection membership
col_collection_1.objects.link(ob_point)
col_collection_1.objects.link(ob_camera)
col_collection_1.objects.link(ob_shotgun_armature)
col_collection_1.objects.link(ob_sight)
col_collection_1.objects.link(ob_box)
col_collection_1.objects.link(ob_gauge1)
col_collection_1.objects.link(ob_gauge2)
col_collection_1.objects.link(ob_mag)
col_collection_1.objects.link(ob_pomp)
col_collection_1.objects.link(ob_barrels)
col_collection_1.objects.link(ob_grip)
col_collection_1.objects.link(ob_bolt)

# ---- scene / render settings (as saved in the file)
scene.camera = ob_camera
scene.frame_start = 1; scene.frame_end = 112; scene.frame_set(0)
scene.render.engine = 'CYCLES'
scene.render.image_settings.file_format = 'FFMPEG'
scene.render.resolution_x = 1280
scene.render.resolution_y = 720
scene.render.fps = 60
scene.render.dither_intensity = 1.067
scene.render.use_freestyle = True
scene.render.use_sequencer = False
scene.render.line_thickness = 1.2
scene.cycles.use_denoising = False
scene.cycles.samples = 64
scene.cycles.sampling_pattern = 'TABULATED_SOBOL'
scene.cycles.use_adaptive_sampling = False
scene.cycles.use_light_tree = False
scene.cycles.blur_glossy = 0.0
scene.cycles.film_exposure = 1.12
scene.cycles.filter_width = 2.5
scene.cycles.sample_clamp_indirect = 0.0
scene.view_settings.view_transform = 'Standard'
bpy.context.view_layer.update()
